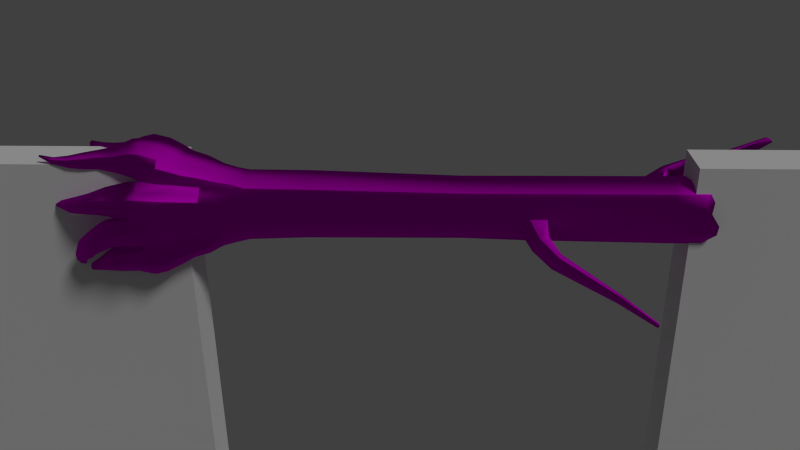 # Source: plateaus_bridge_tree.blend  (saved by Blender 2.70.0; exported with 4.5.12 LTS)
import bpy
from mathutils import Matrix  # noqa: F401  (used for matrix-valued properties, if any)

bpy.ops.wm.read_factory_settings(use_empty=True)
scene = bpy.context.scene
scene.name = 'Scene'

# ---- collections
col_collection_1 = bpy.data.collections.new('Collection 1'); scene.collection.children.link(col_collection_1)

# ---- images (referenced by path relative to the original .blend; pixels are not part of the script)
import os
ASSET_DIR = os.environ.get("B2B_ASSET_DIR", "")  # directory of the original .blend (textures are referenced by path, not embedded)
HERE = os.path.dirname(os.path.abspath(__file__))  # packed textures are extracted next to this script under _unpacked/

def load_image(name, relpath, width, height, colorspace="sRGB"):
    """Load a texture the original file referenced (path relative to the .blend, or extracted next to this script)."""
    p = next((c for c in (os.path.join(HERE, relpath), os.path.join(ASSET_DIR, relpath)) if relpath and os.path.exists(c)), "")
    if p:
        img = bpy.data.images.load(p, check_existing=True)
        img.name = name
    else:  # same state as the original file: an image datablock whose file is absent (Cycles renders it pink)
        img = bpy.data.images.new(name, width, height)
        img.source = "FILE"
        img.filepath = "//" + (relpath or name)
    img.colorspace_settings.name = colorspace
    return img
img_treebridge_normal_png = load_image('treebridge_normal.png', 'Texturen/treebridge_normal.png', 1024, 1024, 'sRGB')
img_treebridge_diffuse_png = load_image('treebridge_diffuse.png', 'Texturen/treebridge_diffuse.png', 1024, 1024, 'sRGB')

# ---- materials (node trees are filled in below, after node groups)
mat_treebridge = bpy.data.materials.new('treebridge')
mat_treebridge.alpha_threshold = 0.0
mat_treebridge.roughness = 0.5
mat_treebridge.line_color = (0.0, 0.0, 0.0, 1.0)

# ---- material node trees
mat_treebridge.use_nodes = True; mat_treebridge.node_tree.nodes.clear()
_N = mat_treebridge.node_tree.nodes; _L = mat_treebridge.node_tree.links
n0 = _N.new('ShaderNodeTexImage'); n0.name = 'Image Texture.001'; n0.location = (-247, 101)
n0.width = 140
n0.image = img_treebridge_normal_png
n1 = _N.new('ShaderNodeNormalMap'); n1.name = 'Normal Map'; n1.location = (-29, 61)
n2 = _N.new('ShaderNodeOutputMaterial'); n2.name = 'Material Output'; n2.location = (487, 250)
n3 = _N.new('ShaderNodeBsdfDiffuse'); n3.name = 'Diffuse BSDF'; n3.location = (282, 184)
n4 = _N.new('ShaderNodeTexCoord'); n4.name = 'Texture Coordinate'; n4.location = (-560, 264)
n5 = _N.new('ShaderNodeTexImage'); n5.name = 'Image Texture'; n5.location = (-291, 369)
n5.width = 140
n5.image = img_treebridge_diffuse_png
_L.new(n3.outputs[0], n2.inputs[0])
_L.new(n4.outputs[2], n5.inputs[0])
_L.new(n4.outputs[2], n0.inputs[0])
_L.new(n0.outputs[0], n1.inputs[1])
_L.new(n5.outputs[0], n3.inputs[0])
_L.new(n1.outputs[0], n3.inputs[2])
n2.is_active_output = True

# ---- world
world_world = bpy.data.worlds.new('World'); scene.world = world_world
world_world.color = (0.05088, 0.05088, 0.05088)
world_world.use_sun_shadow = False
world_world.sun_shadow_jitter_overblur = 0.0
world_world.cycles.sampling_method = 'MANUAL'
world_world.cycles.sample_map_resolution = 256

# ---- cameras
cam_camera = bpy.data.cameras.new('Camera')
cam_camera.clip_end = 100.0
cam_camera.lens = 35.0
cam_camera.sensor_width = 32.0
cam_camera.sensor_height = 18.0
cam_camera.ortho_scale = 7.314
cam_camera.dof.focus_distance = 0.0

# ---- lights
light_sun = bpy.data.lights.new('Sun', 'SUN')
light_sun.transmission_factor = 0.0
light_sun.angle = 0.1993
light_sun.energy = 1.0
light_sun.shadow_buffer_clip_start = 0.5
light_sun.shadow_soft_size = 0.1
light_sun.shadow_cascade_max_distance = 1000.0
light_sun.cycles.use_multiple_importance_sampling = False

# ---- meshes
me_cylinder_000 = bpy.data.meshes.new('Cylinder.000')
me_cylinder_000.from_pydata([(-0.003078, 0.7393, -1.0), (-0.2788, 0.6919, -0.7211), (0.1787, 0.894, -1.0), (-0.4784, 0.8313, -0.7211), (0.3785, 0.9113, -0.9998), (-0.6571, 0.6957, -0.7211), (0.5701, 0.8473, -0.9998), (-0.8701, 0.5757, -0.7211), (0.7222, 0.7403, -0.9998), (-0.9923, 0.4517, -0.7211), (0.8293, 0.5897, -0.9998), (-1.006, 0.1743, -0.7211), (0.8357, 0.3933, -1.0), (-1.12, -0.0092, -0.7211), (0.6998, 0.06218, -1.0), (-1.077, -0.2053, -0.7211), (0.9258, -0.04834, -1.0), (-0.9497, -0.3765, -0.7211), (1.029, -0.1978, -0.9998), (-0.8484, -0.4949, -0.7211), (1.053, -0.3556, -0.9998), (-0.5719, -0.4676, -0.7211), (0.9333, -0.5473, -0.9998), (-0.5026, -0.638, -0.7211), (0.7089, -0.6875, -1.0), (-0.4414, -0.8028, -0.7211), (0.5192, -0.625, -1.0), (-0.317, -0.8172, -0.7211), (0.3338, -0.7514, -1.0), (-0.1666, -0.833, -0.7211), (0.2713, -0.934, -0.9998), (0.02391, -0.8819, -0.7211), (0.009526, -0.9905, -0.9998), (0.2766, -0.8274, -0.7211), (-0.18, -0.8939, -1.0), (0.3658, -0.6936, -0.7211), (-0.3436, -0.9041, -0.9998), (0.4534, -0.656, -0.7211), (-0.4726, -0.8328, -0.9998), (0.6703, -0.7275, -0.7211), (-0.5378, -0.7332, -0.9998), (0.8979, -0.5303, -0.7211), (-0.6317, -0.4907, -1.0), (0.9675, -0.3263, -0.7211), (-0.8813, -0.4947, -1.0), (0.9424, -0.1616, -0.7211), (0.9031, 0.001478, -0.7211), (-1.168, -0.2284, -0.9998), (0.6599, 0.1294, -0.7211), (0.7671, 0.3578, -0.7211), (0.7097, 0.498, -0.7211), (-1.044, 0.4949, -1.0), (0.6174, 0.6278, -0.7211), (-0.9314, 0.6798, -0.9998), (0.4863, 0.7201, -0.7211), (-0.7267, 0.8189, -0.9998), (0.3211, 0.7753, -0.7211), (-0.4776, 0.8875, -1.0), (0.1621, 0.8205, -0.7211), (-0.2639, 0.735, -1.0), (-0.004785, 0.6959, -0.7211), (-0.2565, 0.6253, -0.5287), (-0.4382, 0.7524, -0.5288), (-0.6007, 0.629, -0.5288), (-0.7946, 0.52, -0.5288), (-0.9058, 0.4072, -0.5288), (-0.9177, 0.1548, -0.5288), (-1.022, -0.01214, -0.5288), (-0.9825, -0.1906, -0.5288), (-0.8669, -0.3462, -0.5288), (-0.7759, -0.4603, -0.5287), (-0.5758, -0.4846, -0.5285), (-0.4857, -0.6066, -0.5286), (-0.4045, -0.7339, -0.5287), (-0.2913, -0.7469, -0.5287), (-0.1545, -0.7612, -0.5287), (0.01875, -0.8058, -0.5287), (0.2485, -0.7578, -0.5287), (0.3297, -0.6421, -0.5287), (0.4093, -0.6079, -0.5287), (0.6067, -0.6655, -0.5288), (0.8127, -0.4488, -0.5288), (0.8772, -0.3006, -0.5288), (0.8542, -0.1508, -0.5288), (0.8185, -0.002442, -0.5287), (0.6595, 0.1293, -0.5287), (0.6947, 0.3216, -0.5287), (0.6425, 0.4492, -0.5287), (0.5586, 0.5672, -0.5287), (0.4393, 0.6512, -0.5287), (0.289, 0.7013, -0.5287), (0.1445, 0.7425, -0.5287), (-0.007354, 0.629, -0.5287), (-0.2332, 0.611, -0.3514), (-0.396, 0.6692, -0.3516), (-0.5415, 0.5587, -0.3516), (-0.7153, 0.4611, -0.3516), (-0.815, 0.3601, -0.3517), (-0.8255, 0.134, -0.3516), (-0.9187, -0.01549, -0.3517), (-0.8837, -0.1753, -0.3517), (-0.7799, -0.3151, -0.3516), (-0.7081, -0.4303, -0.3513), (-0.5508, -0.4661, -0.3523), (-0.457, -0.5632, -0.3512), (-0.3658, -0.6617, -0.3515), (-0.2644, -0.6734, -0.3514), (-0.1419, -0.6862, -0.3514), (0.0132, -0.7261, -0.3515), (0.2189, -0.696, -0.3515), (0.2915, -0.5976, -0.3514), (0.3629, -0.567, -0.3514), (0.5398, -0.6079, -0.3516), (0.7244, -0.4066, -0.3516), (0.7821, -0.2739, -0.3516), (0.7615, -0.1396, -0.3516), (0.7294, -0.006813, -0.3515), (0.6535, 0.1303, -0.3514), (0.6184, 0.2834, -0.3515), (0.5718, 0.3976, -0.3515), (0.4966, 0.5033, -0.3515), (0.3898, 0.5785, -0.3515), (0.2552, 0.6233, -0.3515), (0.1258, 0.6602, -0.3515), (-0.01018, 0.6142, -0.3514), (-0.2151, 0.5681, -0.1001), (-0.3633, 0.6057, -0.1), (-0.4958, 0.5051, -0.1), (-0.6539, 0.4162, -0.09999), (-0.7446, 0.3242, -0.09997), (-0.7543, 0.1184, -0.1), (-0.8391, -0.01771, -0.09997), (-0.8072, -0.1632, -0.09998), (-0.7129, -0.2971, -0.1), (-0.6503, -0.4011, -0.09997), (-0.4987, -0.401, -0.09993), (-0.418, -0.5066, -0.09993), (-0.3366, -0.6062, -0.1001), (-0.2435, -0.6168, -0.1001), (-0.132, -0.6285, -0.1001), (0.009264, -0.6649, -0.1001), (0.1966, -0.6202, -0.1001), (0.2627, -0.5496, -0.1002), (0.3277, -0.5222, -0.1001), (0.4887, -0.5399, -0.1), (0.6567, -0.3738, -0.1), (0.7093, -0.2529, -0.09999), (0.6906, -0.1307, -0.1), (0.6614, -0.009803, -0.1), (0.589, 0.1175, -0.1002), (0.5604, 0.2545, -0.1001), (0.5179, 0.3585, -0.1001), (0.4495, 0.4547, -0.1), (0.3522, 0.5231, -0.1001), (0.2296, 0.564, -0.1001), (0.1118, 0.5976, -0.1001), (-0.01202, 0.571, -0.1002), (-0.1969, 0.527, 0.135), (-0.3302, 0.5127, 0.1351), (-0.4493, 0.4502, 0.1351), (-0.5916, 0.3702, 0.1352), (-0.6428, 0.2619, 0.1352), (-0.7103, 0.1024, 0.1351), (-0.7342, -0.02008, 0.1352), (-0.7055, -0.151, 0.1352), (-0.6215, -0.2714, 0.1351), (-0.5671, -0.3387, 0.1352), (-0.4834, -0.3938, 0.1352), (-0.3793, -0.4598, 0.1352), (-0.2932, -0.5043, 0.1351), (-0.2224, -0.5372, 0.1351), (-0.1221, -0.5507, 0.135), (0.005005, -0.5515, 0.1351), (0.1406, -0.5184, 0.1351), (0.233, -0.5115, 0.135), (0.2915, -0.4869, 0.135), (0.4166, -0.42, 0.1351), (0.5355, -0.3404, 0.1352), (0.5824, -0.2317, 0.1352), (0.6034, -0.1218, 0.1351), (0.5916, -0.01297, 0.1351), (0.5265, 0.1016, 0.135), (0.5008, 0.2247, 0.1351), (0.4625, 0.3183, 0.1351), (0.401, 0.4049, 0.1351), (0.3135, 0.4664, 0.1351), (0.2032, 0.5032, 0.1351), (0.09721, 0.5334, 0.1351), (-0.01414, 0.5296, 0.135), (-0.1822, 0.4757, 0.3529), (-0.3033, 0.4627, 0.353), (-0.4116, 0.4059, 0.353), (-0.5409, 0.3332, 0.3531), (-0.5874, 0.2348, 0.3531), (-0.6487, 0.08983, 0.353), (-0.6705, -0.02144, 0.3531), (-0.6444, -0.1404, 0.3531), (-0.5681, -0.2498, 0.353), (-0.5186, -0.311, 0.3531), (-0.4426, -0.361, 0.3531), (-0.348, -0.421, 0.3531), (-0.2698, -0.4614, 0.353), (-0.2054, -0.4914, 0.353), (-0.1142, -0.5036, 0.3529), (0.001222, -0.5043, 0.353), (0.1245, -0.4743, 0.353), (0.2084, -0.456, 0.3529), (0.2615, -0.4456, 0.3529), (0.3752, -0.3848, 0.353), (0.4833, -0.3125, 0.3531), (0.5259, -0.2137, 0.3531), (0.545, -0.1138, 0.353), (0.5343, -0.01497, 0.353), (0.4976, 0.08912, 0.3529), (0.4517, 0.201, 0.353), (0.417, 0.286, 0.353), (0.361, 0.3647, 0.353), (0.2815, 0.4207, 0.353), (0.1813, 0.4541, 0.353), (0.08501, 0.475, 0.353), (-0.01618, 0.4781, 0.3529), (-0.09548, 0.4471, 0.5538), (-0.3387, 0.407, 0.5539), (-0.5334, 0.2655, 0.554), (-0.6233, 0.03019, 0.554), (-0.573, -0.1858, 0.554), (-0.4547, -0.3185, 0.554), (-0.293, -0.4176, 0.5539), (-0.1526, -0.4705, 0.5539), (0.05713, -0.4628, 0.5539), (0.2192, -0.4266, 0.5538), (0.4022, -0.3304, 0.5539), (0.5022, -0.1562, 0.5539), (0.4838, 0.03291, 0.5539), (0.407, 0.2274, 0.5539), (0.3005, 0.3678, 0.5539), (0.1234, 0.4355, 0.5539), (0.4294, -0.5012, -1.102), (0.3783, -0.3337, -1.0), (0.4185, -0.135, -1.0), (0.5326, 0.009119, -1.0), (0.7856, -0.06, -1.592), (-0.7546, 0.728, -2.144), (-0.1365, -0.2786, -2.449), (0.9487, -0.2922, -2.044), (0.7234, -0.01137, -1.302), (-0.6607, 0.1058, -1.0), (-0.9831, 0.1331, -1.0), (-1.171, -0.0293, -0.9998), (-1.039, -0.4022, -0.9998), (-0.5757, -0.07527, -1.0), (-0.5691, -0.3081, -1.0), (-0.1091, -0.5419, -1.0), (0.09598, -0.487, -1.0), (0.3128, -0.5545, -1.102), (-0.7, -0.4235, -1.166), (-0.2002, -0.3819, -1.0), (-0.3768, -0.2992, -1.0), (-0.2806, 0.4836, -1.0), (-0.3521, 0.2712, -1.0), (-0.4952, 0.1594, -1.0), (-1.0, 0.4905, -1.188), (-0.9271, 0.6547, -1.187), (-0.7454, 0.7781, -1.187), (-0.5243, 0.839, -1.188), (-0.3346, 0.7037, -1.188), (-0.6608, 0.1451, -1.188), (-0.824, 0.1588, -1.177), (-0.9991, 0.172, -1.177), (-0.8431, 0.6361, -1.928), (-0.3234, 0.4805, -1.188), (-0.3869, 0.292, -1.188), (-0.5139, 0.1927, -1.188), (-0.8857, -0.4645, -1.166), (-0.767, -0.3273, -1.675), (-1.155, -0.2138, -1.166), (-0.6757, 0.05972, -1.166), (-1.158, -0.02628, -1.166), (-1.034, -0.3774, -1.166), (-0.6057, -0.08952, -1.166), (-0.6002, -0.2815, -1.166), (-0.7423, -0.3648, -1.43), (-0.8682, -0.3925, -1.43), (-0.7829, -0.3491, -1.926), (-1.051, -0.2225, -1.43), (-0.7258, -0.03702, -1.43), (-0.8249, 0.0151, -1.43), (-0.9507, 0.008394, -1.43), (-1.053, -0.09534, -1.43), (-0.9689, -0.3335, -1.43), (-0.6783, -0.1382, -1.43), (-0.6746, -0.2684, -1.43), (-0.8651, -0.3489, -1.675), (-0.8015, -0.3506, -2.133), (-1.008, -0.2165, -1.675), (-0.7542, -0.072, -1.675), (-0.8313, -0.0314, -1.675), (-0.9294, -0.03663, -1.675), (-1.009, -0.1174, -1.675), (-0.9435, -0.3029, -1.675), (-0.7172, -0.1508, -1.675), (-0.7143, -0.2523, -1.675), (-0.8631, -0.3668, -1.926), (-0.8339, -0.2644, -2.39), (-0.9798, -0.2585, -1.926), (-0.7724, -0.1402, -1.926), (-0.8355, -0.107, -1.926), (-0.9157, -0.1113, -1.926), (-0.981, -0.1774, -1.926), (-0.9273, -0.3292, -1.926), (-0.7421, -0.2047, -1.926), (-0.7397, -0.2877, -1.926), (-0.8608, -0.3636, -2.133), (-0.9163, 0.5062, -1.377), (-0.9468, -0.2836, -2.133), (-0.7938, -0.1964, -2.133), (-0.8404, -0.1719, -2.133), (-0.8996, -0.175, -2.133), (-0.9478, -0.2238, -2.133), (-0.9081, -0.3358, -2.133), (-0.7715, -0.244, -2.133), (-0.7697, -0.3052, -2.133), (-0.9082, -0.3158, -2.373), (-0.9298, -0.2531, -2.367), (-0.9036, -0.2258, -2.374), (-0.8714, -0.2241, -2.381), (-0.846, -0.2378, -2.388), (-0.9293, -0.2866, -2.368), (-0.9561, -0.2655, -2.581), (-0.8825, -0.3313, -2.379), (-0.8502, -0.324, -2.387), (-0.8329, -0.2987, -2.391), (-0.8305, 0.6468, -1.377), (-0.6749, 0.7525, -1.377), (-0.4855, 0.8046, -1.377), (-0.323, 0.6887, -1.377), (-0.6024, 0.2103, -1.377), (-0.7371, 0.2017, -1.377), (-0.9082, 0.2721, -1.377), (-0.3134, 0.4976, -1.377), (-0.3678, 0.3361, -1.377), (-0.4766, 0.2511, -1.377), (-0.8794, 0.5389, -1.56), (-0.8038, 0.6628, -1.56), (-0.6666, 0.7561, -1.56), (-0.4996, 0.802, -1.56), (-0.3564, 0.6998, -1.56), (-0.6027, 0.2781, -1.56), (-0.7214, 0.2705, -1.56), (-0.8723, 0.3325, -1.56), (-0.3479, 0.5313, -1.56), (-0.3959, 0.3889, -1.56), (-0.4918, 0.314, -1.56), (-0.8654, 0.5534, -1.7), (-0.8215, 0.6508, -1.699), (-0.7418, 0.7241, -1.699), (-0.6448, 0.7603, -1.7), (-0.5617, 0.6799, -1.7), (-0.7047, 0.3483, -1.7), (-0.7736, 0.3424, -1.7), (-0.8613, 0.3911, -1.7), (-0.5568, 0.5474, -1.7), (-0.5846, 0.4355, -1.7), (-0.6403, 0.3766, -1.7), (-0.8053, 0.72, -1.928), (-0.7367, 0.7831, -1.928), (-0.6532, 0.8142, -1.928), (-0.5816, 0.745, -1.928), (-0.7048, 0.4595, -1.928), (-0.7641, 0.4544, -1.928), (-0.8396, 0.4964, -1.928), (-0.5774, 0.6309, -1.928), (-0.6014, 0.5346, -1.928), (-0.6493, 0.4838, -1.928), (-0.8356, 0.7407, -2.144), (-0.8134, 0.7899, -2.144), (-0.7732, 0.827, -2.144), (-0.7242, 0.8452, -2.144), (-0.6822, 0.8046, -2.144), (-0.7544, 0.6372, -2.144), (-0.7892, 0.6342, -2.144), (-0.8335, 0.6588, -2.144), (-0.6797, 0.7377, -2.144), (-0.6938, 0.6812, -2.144), (-0.7219, 0.6514, -2.144), (-0.9439, -0.2718, -2.586), (-0.9485, -0.2789, -2.584), (-0.9571, -0.2809, -2.581), (-0.9696, -0.2684, -2.576), (-0.9474, -0.2548, -2.584), (-0.9541, -0.251, -2.582), (-0.9627, -0.2515, -2.578), (-0.9697, -0.2591, -2.576), (-0.964, -0.2766, -2.578), (-0.9442, -0.2623, -2.586), (-0.5213, -0.3502, -1.178), (-0.6227, -0.4763, -1.178), (-0.53, -0.7156, -1.178), (-0.4656, -0.8329, -1.178), (-0.3384, -0.9033, -1.178), (-0.1769, -0.8742, -1.178), (0.01009, -0.9695, -1.178), (0.2684, -0.9137, -1.178), (0.3301, -0.7335, -1.178), (-0.1465, -0.7272, -1.178), (-0.1159, -0.5562, -1.178), (0.06486, -0.5078, -1.178), (0.256, -0.5673, -1.178), (0.0591, -0.7397, -1.178), (-0.3471, -0.6219, -1.178), (-0.1962, -0.4152, -1.178), (-0.3519, -0.3423, -1.178), (-0.4814, -0.4414, -1.503), (-0.5595, -0.5268, -1.513), (-0.4881, -0.6981, -1.531), (-0.4384, -0.788, -1.541), (-0.3403, -0.842, -1.547), (-0.2157, -0.8196, -1.545), (-0.1922, -0.707, -1.533), (-0.1687, -0.5759, -1.518), (-0.2306, -0.48, -1.508), (-0.3506, -0.4353, -1.503), (-0.3847, -0.4573, -1.768), (-0.4472, -0.5295, -1.806), (-0.3901, -0.6257, -1.857), (-0.3504, -0.6762, -1.884), (-0.2719, -0.7065, -1.9), (-0.1723, -0.6939, -1.894), (-0.1535, -0.6307, -1.86), (-0.1347, -0.5571, -1.821), (-0.1842, -0.479, -1.78), (-0.2802, -0.4539, -1.767), (-0.3038, -0.4345, -2.0), (-0.3636, -0.464, -2.026), (-0.3089, -0.5233, -2.079), (-0.2709, -0.5544, -2.106), (-0.1958, -0.573, -2.123), (-0.1245, -0.5652, -2.116), (-0.1036, -0.5263, -2.082), (-0.1077, -0.481, -2.041), (-0.1119, -0.4478, -2.012), (-0.2038, -0.4324, -1.998), (-0.2293, -0.357, -2.3), (-0.2552, -0.3681, -2.315), (-0.2316, -0.3904, -2.346), (-0.2151, -0.4021, -2.363), (-0.1827, -0.4091, -2.372), (-0.1519, -0.4062, -2.368), (-0.1428, -0.3915, -2.348), (-0.1446, -0.3745, -2.324), (-0.1464, -0.362, -2.307), (-0.1861, -0.3562, -2.299), (-0.1542, -0.2731, -2.426), (-0.1653, -0.2756, -2.437), (-0.1551, -0.2805, -2.457), (-0.148, -0.2831, -2.468), (-0.134, -0.2847, -2.474), (-0.1207, -0.284, -2.471), (-0.1167, -0.2808, -2.458), (-0.1175, -0.277, -2.442), (-0.1183, -0.2742, -2.431), (-0.1355, -0.2729, -2.426), (0.08974, -0.7844, -1.804), (0.2451, -0.8492, -1.787), (0.4596, -0.8113, -1.763), (0.5108, -0.6888, -1.757), (0.115, -0.6845, -1.802), (0.1404, -0.5683, -1.799), (0.2906, -0.5354, -1.782), (0.4493, -0.5759, -1.764), (0.2914, -0.6797, -2.019), (0.421, -0.7239, -1.976), (0.5999, -0.698, -1.918), (0.6426, -0.6144, -1.904), (0.3125, -0.6115, -2.012), (0.3337, -0.5322, -2.005), (0.4589, -0.5098, -1.964), (0.5914, -0.5374, -1.921), (0.4865, -0.6046, -2.118), (0.5514, -0.6329, -2.059), (0.6412, -0.6163, -1.978), (0.6627, -0.5627, -1.959), (0.4971, -0.5608, -2.108), (0.5077, -0.5099, -2.099), (0.5705, -0.4955, -2.042), (0.6369, -0.5132, -1.982), (0.6307, -0.4978, -2.2), (0.67, -0.5227, -2.134), (0.7244, -0.5081, -2.043), (0.7374, -0.4611, -2.022), (0.6371, -0.4595, -2.19), (0.6436, -0.4148, -2.179), (0.6816, -0.4022, -2.115), (0.7218, -0.4177, -2.048), (0.7841, -0.3985, -2.238), (0.7907, -0.4168, -2.182), (0.7999, -0.4061, -2.104), (0.8022, -0.3715, -2.086), (0.7852, -0.3703, -2.228), (0.7863, -0.3375, -2.219), (0.7927, -0.3282, -2.165), (0.7995, -0.3396, -2.108), (0.876, -0.3371, -2.211), (0.8796, -0.3471, -2.181), (0.8847, -0.3412, -2.138), (0.8859, -0.3223, -2.128), (0.8766, -0.3216, -2.206), (0.8772, -0.3036, -2.201), (0.8807, -0.2985, -2.172), (0.8844, -0.3048, -2.14), (0.2991, -0.8654, -1.436), (0.3508, -0.7138, -1.414), (0.08293, -0.9123, -1.533), (-0.07352, -0.8321, -1.604), (-0.04802, -0.7085, -1.592), (-0.02247, -0.5647, -1.581), (0.1288, -0.5239, -1.513), (0.2888, -0.574, -1.441), (0.9002, -0.09978, -1.264), (0.9808, -0.2194, -1.246), (0.9996, -0.3456, -1.242), (0.906, -0.4989, -1.263), (0.7305, -0.6111, -1.3), (0.5822, -0.5611, -1.332), (0.5119, -0.4621, -1.347), (0.472, -0.3281, -1.356), (0.5035, -0.1691, -1.349), (0.5927, -0.05382, -1.33), (0.8925, -0.1552, -1.827), (0.9331, -0.1337, -1.56), (1.0, -0.2335, -1.546), (1.016, -0.3388, -1.542), (0.9379, -0.4666, -1.559), (0.7916, -0.5602, -1.591), (0.6678, -0.5185, -1.617), (0.6092, -0.4359, -1.63), (0.5759, -0.3241, -1.637), (0.6022, -0.1916, -1.632), (0.6766, -0.09541, -1.616), (0.7953, -0.3004, -1.59), (0.9699, -0.1989, -1.786), (1.005, -0.2574, -1.767), (1.013, -0.319, -1.763), (0.971, -0.3933, -1.785), (0.8934, -0.4472, -1.826), (0.8283, -0.4223, -1.861), (0.7978, -0.3739, -1.877), (0.7807, -0.3085, -1.886), (0.7952, -0.2312, -1.879), (0.8348, -0.1754, -1.858), (0.9505, -0.2208, -2.044), (0.9942, -0.2426, -2.041), (1.014, -0.2718, -2.04), (1.018, -0.3025, -2.039), (0.9949, -0.3396, -2.041), (0.9512, -0.3665, -2.043), (0.9145, -0.354, -2.046), (0.8972, -0.3299, -2.047), (0.8876, -0.2972, -2.048), (0.8957, -0.2587, -2.047), (0.918, -0.2308, -2.046), (-0.09293, 0.5109, 1.471), (-0.3261, 0.4592, 1.525), (-0.5126, 0.3009, 1.555), (-0.5987, 0.04986, 1.523), (-0.5506, -0.1707, 1.476), (-0.4372, -0.3045, 1.451), (-0.2822, -0.4016, 1.442), (-0.1476, -0.4524, 1.442), (0.05331, -0.445, 1.442), (0.2087, -0.4098, 1.442), (0.384, -0.3099, 1.442), (0.4798, -0.123, 1.442), (0.4622, 0.0836, 1.442), (0.3886, 0.2948, 1.442), (0.2866, 0.4358, 1.442), (0.1168, 0.5024, 1.443), (-0.09299, 0.5732, 3.93), (-0.3042, 0.5002, 3.931), (-0.4301, 0.311, 3.931), (-0.474, 0.03802, 3.931), (-0.46, -0.1798, 3.931), (-0.3936, -0.3072, 3.931), (-0.2761, -0.4024, 3.931), (-0.1479, -0.4533, 3.93), (0.05562, -0.4459, 3.93), (0.2039, -0.411, 3.93), (0.3604, -0.3187, 3.931), (0.4356, -0.1514, 3.931), (0.4086, 0.03024, 3.93), (0.3482, 0.236, 3.931), (0.2697, 0.4099, 3.931), (0.1174, 0.5289, 3.931), (-0.09539, 0.5544, 7.143), (-0.3244, 0.4825, 7.17), (-0.418, 0.3738, 7.111), (-0.5026, 0.03044, 7.17), (-0.4825, -0.186, 7.17), (-0.4069, -0.319, 7.158), (-0.2825, -0.4184, 7.13), (-0.1526, -0.4715, 7.107), (0.05755, -0.4637, 7.098), (0.22, -0.4274, 7.098), (0.4034, -0.331, 7.098), (0.5036, -0.1565, 7.098), (0.4852, 0.0331, 7.098), (0.4082, 0.2385, 7.098), (0.3015, 0.4073, 7.098), (0.01467, 0.5169, 7.056), (-0.09537, 0.5544, 7.57), (-0.3244, 0.4825, 7.827), (-0.4556, 0.2897, 7.911), (-0.5026, 0.03044, 7.911), (-0.4825, -0.186, 7.785), (-0.4069, -0.319, 7.679), (-0.2825, -0.4184, 7.623), (-0.1526, -0.4715, 7.689), (0.05758, -0.4637, 7.827), (0.2201, -0.4274, 7.82), (0.4034, -0.331, 7.634), (0.5036, -0.1565, 7.649), (0.4852, 0.03311, 7.788), (0.4083, 0.2385, 7.788), (0.3015, 0.4073, 7.605), (0.124, 0.5169, 7.46), (0.2103, -0.4175, 5.271), (0.4038, -0.3022, 5.234), (-0.03095, -0.4605, 5.235), (0.05638, -0.453, 5.271), (0.4626, -0.1534, 5.188), (-0.2786, -0.4087, 5.205), (-0.09394, 0.5657, 5.205), (-0.3122, 0.4932, 5.215), (0.439, 0.03138, 5.187), (0.372, 0.237, 5.187), (-0.4853, 0.03501, 5.215), (-0.4689, -0.1822, 5.215), (-0.3989, -0.3119, 5.211), (0.12, 0.5241, 5.189), (0.2823, 0.4089, 5.187), (-0.4402, 0.3026, 5.215), (0.2094, -0.4166, 4.832), (-0.03069, -0.4595, 4.965), (-0.2783, -0.4078, 5.019), (-0.09381, 0.5668, 5.023), (-0.4837, 0.03544, 5.032), (0.1196, 0.5248, 5.01), (0.2805, 0.409, 5.008), (0.4014, -0.3015, 4.972), (0.05628, -0.4519, 4.832), (0.4588, -0.1531, 5.008), (-0.3111, 0.4942, 5.032), (0.4347, 0.03121, 5.008), (0.3686, 0.2369, 5.008), (-0.4677, -0.1819, 5.032), (-0.3981, -0.3112, 5.028), (-0.4388, 0.3038, 5.032), (0.3975, -0.5663, 5.243), (0.4609, -0.4611, 5.155), (0.1562, -0.6226, 5.241), (0.2436, -0.594, 5.265), (0.3966, -0.7304, 5.035), (0.1565, -0.7339, 5.099), (0.4585, -0.5681, 5.019), (0.2435, -0.7581, 5.057), (0.5452, -0.774, 5.409), (0.5918, -0.7741, 5.335), (0.3684, -0.8105, 5.428), (0.4324, -0.7836, 5.433), (0.5446, -0.9547, 5.336), (0.3686, -0.9332, 5.379), (0.59, -0.892, 5.287), (0.4323, -0.9642, 5.361), (0.9645, -1.139, 6.3), (0.984, -1.15, 6.261), (0.8762, -1.154, 6.325), (0.9086, -1.14, 6.32), (0.9632, -1.238, 6.291), (0.8756, -1.221, 6.319), (0.9824, -1.215, 6.255), (0.9076, -1.239, 6.311), (1.37, -1.202, 6.904), (1.383, -1.208, 6.884), (1.32, -1.21, 6.912), (1.338, -1.203, 6.911), (1.37, -1.256, 6.899), (1.32, -1.247, 6.909), (1.382, -1.243, 6.881), (1.338, -1.257, 6.907), (0.4035, -0.3279, 6.899), (0.05743, -0.4626, 6.903), (0.4992, -0.1561, 6.894), (-0.3231, 0.4837, 6.792), (0.4803, 0.03292, 6.894), (0.4044, 0.2384, 6.894), (-0.4811, -0.1856, 6.961), (-0.4061, -0.3183, 6.951), (-0.4164, 0.3752, 6.906), (0.219, -0.4263, 6.903), (-0.1396, -0.4703, 6.907), (-0.2821, -0.4173, 6.925), (-0.09524, 0.5556, 6.768), (-0.5007, 0.03092, 6.961), (0.01425, 0.5176, 6.835), (0.2994, 0.4074, 6.894), (-0.1952, 0.7288, 7.43), (-0.3734, 0.6786, 7.38), (-0.4462, 0.6635, 7.231), (-0.1096, 0.7649, 7.329), (-0.3723, 0.8079, 7.227), (-0.4449, 0.7204, 7.165), (-0.1951, 0.8571, 7.278), (-0.11, 0.8311, 7.251), (-0.3307, 0.8003, 7.743), (-0.4597, 0.7983, 7.642), (-0.5001, 0.8372, 7.526), (-0.2566, 0.8441, 7.724), (-0.445, 0.9219, 7.641), (-0.4931, 0.8911, 7.527), (-0.3167, 0.923, 7.742), (-0.2498, 0.9074, 7.724), (-0.5814, 0.8313, 8.422), (-0.6574, 0.8647, 8.321), (-0.6652, 0.9115, 8.246), (-0.5222, 0.8498, 8.443), (-0.6305, 0.9468, 8.365), (-0.6532, 0.947, 8.266), (-0.5551, 0.9129, 8.466), (-0.5089, 0.8919, 8.465), (-0.8463, 0.8405, 8.883), (-0.8863, 0.8581, 8.83), (-0.8904, 0.8827, 8.79), (-0.8152, 0.8502, 8.894), (-0.8722, 0.9013, 8.853), (-0.8841, 0.9014, 8.801), (-0.8325, 0.8834, 8.906), (-0.8082, 0.8724, 8.906), (0.8806, -0.322, -2.172)], [], [(42, 21, 19, 44), (0, 60, 58, 2), (36, 27, 25, 38), (55, 5, 3, 57), (30, 33, 31, 32), (8, 52, 50, 10), (42, 44, 273, 255), (24, 39, 37, 26), (2, 58, 56, 4), (18, 45, 43, 20), (40, 23, 21, 42), (59, 1, 60, 0), (12, 49, 48, 14), (34, 29, 27, 36), (53, 7, 5, 55), (28, 35, 33, 30), (6, 54, 52, 8), (268, 267, 286, 287), (22, 41, 39, 24), (16, 46, 45, 18), (38, 25, 23, 40), (57, 3, 1, 59), (10, 50, 49, 12), (32, 31, 29, 34), (51, 9, 7, 53), (26, 37, 35, 28), (4, 56, 54, 6), (250, 251, 280, 279), (20, 43, 41, 22), (14, 48, 46, 16), (49, 86, 85, 48), (82, 114, 113, 81), (7, 64, 63, 5), (21, 71, 70, 19), (60, 92, 91, 58), (33, 77, 76, 31), (19, 70, 69, 17), (45, 83, 82, 43), (1, 61, 92, 60), (31, 76, 75, 29), (54, 89, 88, 52), (43, 82, 81, 41), (13, 67, 66, 11), (52, 88, 87, 50), (11, 66, 65, 9), (25, 73, 72, 23), (37, 79, 78, 35), (23, 72, 71, 21), (48, 85, 84, 46), (35, 78, 77, 33), (5, 63, 62, 3), (58, 91, 90, 56), (46, 84, 83, 45), (3, 62, 61, 1), (17, 69, 68, 15), (56, 90, 89, 54), (15, 68, 67, 13), (29, 75, 74, 27), (41, 81, 80, 39), (27, 74, 73, 25), (50, 87, 86, 49), (39, 80, 79, 37), (9, 65, 64, 7), (116, 148, 147, 115), (71, 103, 102, 70), (91, 123, 122, 90), (80, 112, 111, 79), (69, 101, 100, 68), (89, 121, 120, 88), (78, 110, 109, 77), (67, 99, 98, 66), (87, 119, 118, 86), (65, 97, 96, 64), (76, 108, 107, 75), (85, 117, 116, 84), (63, 95, 94, 62), (74, 106, 105, 73), (83, 115, 114, 82), (61, 93, 124, 92), (72, 104, 103, 71), (92, 124, 123, 91), (81, 113, 112, 80), (70, 102, 101, 69), (90, 122, 121, 89), (79, 111, 110, 78), (68, 100, 99, 67), (88, 120, 119, 87), (77, 109, 108, 76), (66, 98, 97, 65), (86, 118, 117, 85), (64, 96, 95, 63), (75, 107, 106, 74), (84, 116, 115, 83), (62, 94, 93, 61), (73, 105, 104, 72), (150, 182, 181, 149), (94, 126, 125, 93), (105, 137, 136, 104), (114, 146, 145, 113), (103, 135, 134, 102), (123, 155, 154, 122), (112, 144, 143, 111), (101, 133, 132, 100), (121, 153, 152, 120), (110, 142, 141, 109), (99, 131, 130, 98), (119, 151, 150, 118), (97, 129, 128, 96), (108, 140, 139, 107), (117, 149, 148, 116), (95, 127, 126, 94), (106, 138, 137, 105), (115, 147, 146, 114), (93, 125, 156, 124), (104, 136, 135, 103), (124, 156, 155, 123), (113, 145, 144, 112), (102, 134, 133, 101), (122, 154, 153, 121), (111, 143, 142, 110), (100, 132, 131, 99), (120, 152, 151, 119), (109, 141, 140, 108), (98, 130, 129, 97), (118, 150, 149, 117), (96, 128, 127, 95), (107, 139, 138, 106), (188, 220, 219, 187), (128, 160, 159, 127), (139, 171, 170, 138), (148, 180, 179, 147), (126, 158, 157, 125), (137, 169, 168, 136), (146, 178, 177, 145), (135, 167, 166, 134), (155, 187, 186, 154), (144, 176, 175, 143), (133, 165, 164, 132), (153, 185, 184, 152), (142, 174, 173, 141), (131, 163, 162, 130), (151, 183, 182, 150), (129, 161, 160, 128), (140, 172, 171, 139), (149, 181, 180, 148), (127, 159, 158, 126), (138, 170, 169, 137), (147, 179, 178, 146), (125, 157, 188, 156), (136, 168, 167, 135), (156, 188, 187, 155), (145, 177, 176, 144), (134, 166, 165, 133), (154, 186, 185, 153), (143, 175, 174, 142), (132, 164, 163, 131), (152, 184, 183, 151), (141, 173, 172, 140), (130, 162, 161, 129), (231, 232, 572, 571), (177, 209, 208, 176), (166, 198, 197, 165), (186, 218, 217, 185), (175, 207, 206, 174), (164, 196, 195, 163), (184, 216, 215, 183), (173, 205, 204, 172), (162, 194, 193, 161), (182, 214, 213, 181), (160, 192, 191, 159), (171, 203, 202, 170), (180, 212, 211, 179), (158, 190, 189, 157), (169, 201, 200, 168), (178, 210, 209, 177), (167, 199, 198, 166), (187, 219, 218, 186), (176, 208, 207, 175), (165, 197, 196, 164), (185, 217, 216, 184), (174, 206, 205, 173), (163, 195, 194, 162), (183, 215, 214, 182), (161, 193, 192, 160), (172, 204, 203, 171), (181, 213, 212, 180), (159, 191, 190, 158), (170, 202, 201, 169), (179, 211, 210, 178), (157, 189, 220, 188), (168, 200, 199, 167), (210, 232, 231, 209), (219, 236, 218), (197, 225, 196), (220, 221, 236, 219), (208, 231, 230, 207), (195, 224, 194), (215, 234, 214), (206, 230, 229, 205), (193, 223, 192), (213, 233, 212), (191, 222, 190), (212, 233, 232, 211), (217, 235, 216), (202, 228, 227, 201), (209, 231, 208), (190, 222, 221, 189), (199, 226, 198), (207, 230, 206), (198, 226, 225, 197), (218, 236, 235, 217), (205, 229, 204), (196, 225, 224, 195), (216, 235, 234, 215), (194, 224, 223, 193), (214, 234, 233, 213), (192, 223, 222, 191), (201, 227, 200), (189, 221, 220), (200, 227, 226, 199), (211, 232, 210), (203, 228, 202), (204, 229, 228, 203), (14, 16, 518, 245), (16, 18, 519, 518), (18, 20, 520, 519), (20, 22, 521, 520), (22, 24, 522, 521), (24, 26, 523, 522), (26, 237, 524, 523), (237, 238, 525, 524), (238, 239, 526, 525), (239, 240, 527, 526), (240, 14, 245, 527), (527, 245, 241, 538), (526, 527, 538, 537), (525, 526, 537, 536), (524, 525, 536, 535), (530, 539, 529), (523, 524, 535, 534), (522, 523, 534, 533), (521, 522, 533, 532), (520, 521, 532, 531), (519, 520, 531, 530), (518, 519, 530, 529), (245, 518, 529, 241), (529, 539, 241), (247, 11, 9, 51), (249, 17, 15, 47), (248, 13, 11, 247), (44, 19, 17, 249), (47, 15, 13, 248), (251, 42, 255, 280), (44, 249, 278, 273), (249, 47, 275, 278), (47, 248, 277, 275), (246, 250, 279, 276), (28, 30, 402, 403), (30, 32, 401, 402), (32, 34, 400, 401), (34, 36, 399, 400), (36, 38, 398, 399), (38, 40, 397, 398), (40, 42, 396, 397), (42, 251, 395, 396), (252, 253, 406, 405), (253, 254, 407, 406), (254, 28, 403, 407), (256, 252, 405, 410), (257, 256, 410, 411), (251, 257, 411, 395), (51, 53, 262, 261), (53, 55, 263, 262), (55, 57, 264, 263), (57, 59, 265, 264), (276, 266, 246), (247, 51, 261, 268), (59, 258, 270, 265), (258, 259, 271, 270), (259, 260, 272, 271), (260, 246, 266, 272), (358, 368, 373, 363), (363, 373, 372, 362), (360, 370, 369, 359), (355, 365, 364, 354), (361, 371, 367, 357), (353, 269, 370, 360), (357, 367, 366, 356), (356, 366, 365, 355), (359, 369, 368, 358), (354, 364, 269, 353), (362, 372, 371, 361), (255, 273, 282, 281), (277, 268, 287, 288), (248, 247, 268, 277), (279, 280, 291, 290), (280, 255, 281, 291), (273, 278, 289, 282), (278, 275, 284, 289), (275, 277, 288, 284), (276, 279, 290, 285), (281, 282, 292, 274), (286, 285, 295, 296), (287, 286, 296, 297), (288, 287, 297, 298), (290, 291, 301, 300), (291, 281, 274, 301), (282, 289, 299, 292), (289, 284, 294, 299), (284, 288, 298, 294), (285, 290, 300, 295), (274, 292, 302, 283), (296, 295, 305, 306), (297, 296, 306, 307), (298, 297, 307, 308), (300, 301, 311, 310), (301, 274, 283, 311), (292, 299, 309, 302), (299, 294, 304, 309), (294, 298, 308, 304), (295, 300, 310, 305), (283, 302, 312, 293), (306, 305, 315, 316), (307, 306, 316, 317), (308, 307, 317, 318), (310, 311, 321, 320), (311, 283, 293, 321), (302, 309, 319, 312), (309, 304, 314, 319), (304, 308, 318, 314), (305, 310, 320, 315), (293, 312, 329, 330), (316, 315, 326, 325), (317, 316, 325, 324), (318, 317, 324, 323), (320, 321, 331, 303), (321, 293, 330, 331), (312, 319, 322, 329), (319, 314, 327, 322), (314, 318, 323, 327), (315, 320, 303, 326), (397, 396, 409), (398, 397, 409), (403, 402, 408), (402, 401, 408), (401, 400, 408), (404, 408, 400), (405, 408, 404), (406, 408, 405), (407, 408, 406), (403, 408, 407), (266, 336, 341, 272), (272, 341, 340, 271), (271, 340, 339, 270), (270, 339, 335, 265), (261, 313, 338, 268), (268, 338, 337, 267), (267, 337, 336, 266), (265, 335, 334, 264), (264, 334, 333, 263), (263, 333, 332, 262), (262, 332, 313, 261), (336, 347, 352, 341), (341, 352, 351, 340), (340, 351, 350, 339), (339, 350, 346, 335), (313, 342, 349, 338), (338, 349, 348, 337), (337, 348, 347, 336), (335, 346, 345, 334), (334, 345, 344, 333), (333, 344, 343, 332), (332, 343, 342, 313), (347, 358, 363, 352), (352, 363, 362, 351), (351, 362, 361, 350), (350, 361, 357, 346), (342, 353, 360, 349), (349, 360, 359, 348), (348, 347, 358, 359), (346, 357, 356, 345), (345, 356, 355, 344), (344, 355, 354, 343), (343, 354, 353, 342), (364, 375, 374, 269), (365, 376, 375, 364), (366, 377, 376, 365), (367, 378, 377, 366), (369, 380, 379, 368), (370, 381, 380, 369), (269, 374, 381, 370), (371, 382, 378, 367), (372, 383, 382, 371), (373, 384, 383, 372), (368, 379, 384, 373), (324, 391, 392, 323), (331, 385, 394, 303), (330, 386, 385, 331), (327, 388, 393, 322), (303, 394, 389, 326), (323, 392, 388, 327), (322, 393, 387, 329), (329, 387, 386, 330), (326, 389, 390, 325), (325, 390, 391, 324), (276, 266, 267), (267, 276, 285, 286), (391, 328, 392), (392, 328, 388), (387, 328, 386), (386, 328, 385), (385, 328, 394), (390, 328, 391), (389, 328, 390), (388, 328, 393), (394, 328, 389), (393, 328, 387), (396, 395, 409), (404, 400, 409), (405, 404, 409), (405, 409, 410), (410, 409, 411), (411, 409, 395), (399, 398, 409), (400, 399, 409), (399, 416, 417, 400), (398, 415, 416, 399), (397, 414, 415, 398), (396, 413, 414, 397), (395, 412, 413, 396), (400, 417, 418, 404), (404, 418, 419, 405), (405, 419, 420, 410), (410, 420, 421, 411), (411, 421, 412, 395), (416, 426, 427, 417), (415, 425, 426, 416), (414, 424, 425, 415), (413, 423, 424, 414), (412, 422, 423, 413), (417, 427, 428, 418), (418, 428, 429, 419), (419, 429, 430, 420), (420, 430, 431, 421), (421, 431, 422, 412), (426, 436, 437, 427), (425, 435, 436, 426), (424, 434, 435, 425), (423, 433, 434, 424), (422, 432, 433, 423), (427, 437, 438, 428), (428, 438, 439, 429), (429, 439, 440, 430), (430, 440, 441, 431), (431, 441, 432, 422), (436, 446, 447, 437), (435, 445, 446, 436), (434, 444, 445, 435), (433, 443, 444, 434), (432, 442, 443, 433), (437, 447, 448, 438), (438, 448, 449, 439), (439, 449, 450, 440), (440, 450, 451, 441), (441, 451, 442, 432), (446, 456, 457, 447), (445, 455, 456, 446), (444, 454, 455, 445), (443, 453, 454, 444), (442, 452, 453, 443), (447, 457, 458, 448), (448, 458, 459, 449), (449, 459, 460, 450), (450, 460, 461, 451), (451, 461, 452, 442), (510, 464, 465, 511), (512, 463, 464, 510), (513, 462, 463, 512), (514, 466, 462, 513), (515, 467, 466, 514), (516, 468, 467, 515), (517, 469, 468, 516), (511, 465, 469, 517), (464, 472, 473, 465), (463, 471, 472, 464), (462, 470, 471, 463), (466, 474, 470, 462), (467, 475, 474, 466), (468, 476, 475, 467), (469, 477, 476, 468), (465, 473, 477, 469), (472, 480, 481, 473), (471, 479, 480, 472), (470, 478, 479, 471), (474, 482, 478, 470), (475, 483, 482, 474), (476, 484, 483, 475), (477, 485, 484, 476), (473, 481, 485, 477), (480, 488, 489, 481), (479, 487, 488, 480), (478, 486, 487, 479), (482, 490, 486, 478), (483, 491, 490, 482), (484, 492, 491, 483), (485, 493, 492, 484), (481, 489, 493, 485), (488, 496, 497, 489), (487, 495, 496, 488), (486, 494, 495, 487), (490, 498, 494, 486), (491, 499, 498, 490), (492, 500, 499, 491), (493, 501, 500, 492), (489, 497, 501, 493), (496, 504, 505, 497), (495, 503, 504, 496), (494, 502, 503, 495), (498, 506, 502, 494), (499, 507, 506, 498), (500, 508, 507, 499), (501, 509, 508, 500), (497, 505, 509, 501), (402, 510, 511, 403), (401, 512, 510, 402), (400, 513, 512, 401), (404, 514, 513, 400), (405, 515, 514, 404), (406, 516, 515, 405), (407, 517, 516, 406), (403, 511, 517, 407), (532, 539, 531), (533, 539, 532), (531, 539, 530), (534, 539, 533), (535, 539, 534), (536, 539, 535), (537, 539, 536), (538, 539, 537), (241, 539, 538), (241, 529, 540, 528), (529, 530, 541, 540), (530, 531, 542, 541), (531, 532, 543, 542), (532, 533, 544, 543), (533, 534, 545, 544), (534, 535, 546, 545), (535, 536, 547, 546), (536, 537, 548, 547), (537, 538, 549, 548), (538, 241, 528, 549), (528, 540, 551, 550), (540, 541, 552, 551), (541, 542, 553, 552), (542, 543, 554, 553), (543, 544, 555, 554), (544, 545, 556, 555), (545, 546, 557, 556), (546, 547, 558, 557), (547, 548, 559, 558), (548, 549, 560, 559), (549, 528, 550, 560), (28, 254, 237, 26), (237, 254, 253, 238), (565, 566, 582, 581), (228, 229, 569, 568), (221, 222, 562, 561), (230, 231, 571, 570), (233, 234, 574, 573), (225, 226, 566, 565), (223, 224, 564, 563), (235, 236, 576, 575), (234, 235, 575, 574), (232, 233, 573, 572), (236, 221, 561, 576), (224, 225, 565, 564), (222, 223, 563, 562), (226, 227, 567, 566), (227, 228, 568, 567), (229, 230, 570, 569), (698, 689, 603, 602), (566, 567, 583, 582), (576, 561, 577, 592), (575, 576, 592, 591), (562, 563, 579, 578), (563, 564, 580, 579), (574, 575, 591, 590), (570, 571, 587, 586), (568, 569, 585, 584), (571, 572, 588, 587), (567, 568, 584, 583), (561, 562, 578, 577), (572, 573, 589, 588), (573, 574, 590, 589), (569, 570, 586, 585), (564, 565, 581, 580), (602, 603, 619, 618), (699, 690, 601, 600), (689, 691, 604, 603), (700, 699, 600, 599), (701, 692, 709, 711), (691, 693, 605, 604), (693, 694, 606, 605), (690, 698, 602, 601), (702, 695, 597, 596), (695, 696, 598, 597), (696, 700, 599, 598), (703, 701, 711, 712), (704, 703, 608, 607), (692, 697, 710, 709), (697, 702, 596, 595), (694, 704, 607, 606), (609, 610, 611, 612, 613, 614, 615, 616, 617, 618, 619, 620, 621, 622, 623, 624), (600, 601, 617, 616), (603, 604, 620, 619), (599, 600, 616, 615), (593, 594, 610, 609), (604, 605, 621, 620), (605, 606, 622, 621), (601, 602, 618, 617), (596, 597, 613, 612), (597, 598, 614, 613), (598, 599, 615, 614), (608, 593, 609, 624), (607, 608, 624, 623), (594, 595, 611, 610), (595, 596, 612, 611), (606, 607, 623, 622), (641, 648, 663, 661), (642, 649, 664, 662), (648, 650, 629, 626), (643, 642, 627, 630), (644, 651, 632, 631), (650, 652, 633, 629), (652, 653, 634, 633), (649, 641, 661, 664), (645, 654, 636, 635), (654, 655, 637, 636), (655, 643, 630, 637), (646, 644, 631, 638), (647, 646, 638, 639), (651, 656, 640, 632), (656, 645, 635, 640), (653, 647, 639, 634), (586, 587, 648, 641), (584, 585, 649, 642), (587, 588, 650, 648), (583, 584, 642, 643), (577, 578, 651, 644), (588, 589, 652, 650), (589, 590, 653, 652), (585, 586, 641, 649), (580, 581, 654, 645), (581, 582, 655, 654), (582, 583, 643, 655), (592, 577, 644, 646), (591, 592, 646, 647), (578, 579, 656, 651), (579, 580, 645, 656), (590, 591, 647, 653), (661, 663, 671, 669), (662, 664, 672, 670), (664, 661, 669, 672), (648, 626, 658, 663), (627, 642, 662, 659), (625, 628, 660, 657), (628, 627, 659, 660), (626, 625, 657, 658), (669, 671, 679, 677), (670, 672, 680, 678), (672, 669, 677, 680), (663, 658, 666, 671), (659, 662, 670, 667), (657, 660, 668, 665), (660, 659, 667, 668), (658, 657, 665, 666), (677, 679, 687, 685), (678, 680, 688, 686), (680, 677, 685, 688), (671, 666, 674, 679), (667, 670, 678, 675), (665, 668, 676, 673), (668, 667, 675, 676), (666, 665, 673, 674), (685, 687, 682, 681), (686, 688, 684, 683), (688, 685, 681, 684), (679, 674, 682, 687), (675, 678, 686, 683), (673, 676, 684, 681), (676, 675, 683, 684), (674, 673, 681, 682), (625, 626, 689, 698), (627, 628, 690, 699), (626, 629, 691, 689), (630, 627, 699, 700), (631, 632, 692, 701), (629, 633, 693, 691), (633, 634, 694, 693), (628, 625, 698, 690), (635, 636, 695, 702), (636, 637, 696, 695), (637, 630, 700, 696), (638, 631, 701, 703), (639, 638, 703, 704), (632, 640, 697, 692), (640, 635, 702, 697), (634, 639, 704, 694), (711, 709, 717, 719), (712, 711, 719, 720), (709, 710, 718, 717), (608, 703, 712, 708), (697, 595, 707, 710), (595, 594, 706, 707), (593, 608, 708, 705), (594, 593, 705, 706), (719, 717, 725, 727), (720, 719, 727, 728), (717, 718, 726, 725), (708, 712, 720, 716), (710, 707, 715, 718), (707, 706, 714, 715), (705, 708, 716, 713), (706, 705, 713, 714), (727, 725, 733, 735), (728, 727, 735, 736), (725, 726, 734, 733), (716, 720, 728, 724), (718, 715, 723, 726), (715, 714, 722, 723), (713, 716, 724, 721), (714, 713, 721, 722), (735, 733, 730, 729), (736, 735, 729, 732), (733, 734, 731, 730), (724, 728, 736, 732), (726, 723, 731, 734), (723, 722, 730, 731), (721, 724, 732, 729), (722, 721, 729, 730), (452, 461, 243), (507, 508, 737), (508, 509, 737), (509, 505, 737), (374, 375, 242), (375, 376, 242), (376, 377, 242), (377, 378, 242), (379, 380, 242), (380, 381, 242), (381, 374, 242), (378, 382, 242), (382, 383, 242), (383, 384, 242), (384, 379, 242), (461, 460, 243), (460, 459, 243), (459, 458, 243), (458, 457, 243), (453, 452, 243), (454, 453, 243), (455, 454, 243), (456, 455, 243), (457, 456, 243), (559, 560, 244), (558, 559, 244), (557, 558, 244), (556, 557, 244), (555, 556, 244), (554, 555, 244), (553, 554, 244), (552, 553, 244), (551, 552, 244), (550, 551, 244), (560, 550, 244), (506, 507, 737), (502, 506, 737), (503, 502, 737), (504, 503, 737), (505, 504, 737)])
me_cylinder_000.polygons.foreach_set('use_smooth', [True] * 780)
_uv = me_cylinder_000.uv_layers.new(name='UVMap')
_uv.uv.foreach_set('vector', [0.7135, 0.8094, 0.7434, 0.9058, 0.6052, 0.9058, 0.5887, 0.8094, 0.02784, 0.8094, 0.02698, 0.9058, 0.1104, 0.9058, 0.1187, 0.8094, 0.8576, 0.8095, 0.8709, 0.9058, 0.8087, 0.9058, 0.7931, 0.8095, 0.666, 0.8095, 0.7008, 0.9058, 0.7902, 0.9058, 0.7906, 0.8094, 0.165, 0.8095, 0.1677, 0.9058, 0.04133, 0.9058, 0.03414, 0.8095, 0.7582, 0.8095, 0.702, 0.9058, 0.6371, 0.9058, 0.6829, 0.8095, 0.7135, 0.8094, 0.5887, 0.8094, 0.5865, 0.752, 0.6794, 0.752, 0.3838, 0.8094, 0.3645, 0.9058, 0.2561, 0.9058, 0.289, 0.8094, 0.1187, 0.8094, 0.1104, 0.9058, 0.1899, 0.9058, 0.2186, 0.8095, 0.2892, 0.8095, 0.3073, 0.9058, 0.2249, 0.9058, 0.2103, 0.8095, 0.02146, 0.8095, 0.06908, 0.9058, 0.1543, 0.9058, 0.1427, 0.8094, 0.8974, 0.8094, 0.89, 0.9058, 1.027, 0.9058, 1.028, 0.8094, 0.5847, 0.8094, 0.567, 0.9058, 0.4528, 0.9058, 0.4192, 0.8094, 0.9394, 0.8094, 0.9461, 0.9058, 0.8709, 0.9058, 0.8576, 0.8095, 0.5637, 0.8095, 0.5943, 0.9058, 0.7008, 0.9058, 0.666, 0.8095, 0.01239, 0.8094, 0.04127, 0.9058, -0.02561, 0.9058, -0.07892, 0.8095, 0.3144, 0.8095, 0.2725, 0.9058, 0.3381, 0.9058, 0.3905, 0.8095, 0.5298, 0.7483, 0.6174, 0.7483, 0.6169, 0.6608, 0.554, 0.6608, 0.496, 0.8095, 0.4783, 0.9058, 0.3645, 0.9058, 0.3838, 0.8094, 0.3639, 0.8094, 0.3888, 0.9058, 0.3073, 0.9058, 0.2892, 0.8095, 0.9717, 0.8095, 0.9867, 0.9058, 1.069, 0.9058, 1.021, 0.8095, 0.7906, 0.8094, 0.7902, 0.9058, 0.89, 0.9058, 0.8974, 0.8094, 0.6829, 0.8095, 0.6371, 0.9058, 0.567, 0.9058, 0.5847, 0.8094, 0.03414, 0.8095, 0.04133, 0.9058, -0.05392, 0.9058, -0.06063, 0.8094, 0.6355, 0.8094, 0.6139, 0.9058, 0.6759, 0.9058, 0.728, 0.8095, 0.289, 0.8094, 0.2561, 0.9058, 0.2123, 0.9058, 0.1963, 0.8094, 0.2186, 0.8095, 0.1899, 0.9058, 0.2725, 0.9058, 0.3144, 0.8095, 0.3504, 0.8094, 0.234, 0.8094, 0.2473, 0.752, 0.3433, 0.752, 0.2103, 0.8095, 0.2249, 0.9058, 0.1229, 0.9058, 0.1144, 0.8095, 0.3793, 0.8094, 0.3593, 0.9058, 0.4809, 0.9058, 0.4923, 0.8094, 0.567, 0.2147, 0.5489, 0.2812, 0.4527, 0.2812, 0.4528, 0.2147, 0.2378, 0.2812, 0.2511, 0.3424, 0.1848, 0.3424, 0.1637, 0.2812, 0.5943, 0.2147, 0.6321, 0.2812, 0.729, 0.2812, 0.7008, 0.2147, 0.7434, 0.2147, 0.7415, 0.2812, 0.6414, 0.2812, 0.6052, 0.2147, 0.02698, 0.2147, 0.0257, 0.2812, 0.1016, 0.2812, 0.1104, 0.2147, 0.1677, 0.2147, 0.1536, 0.2812, 0.03875, 0.2812, 0.04133, 0.2147, 0.1406, 0.2147, 0.1579, 0.2812, 0.215, 0.2812, 0.1998, 0.2147, 0.3073, 0.2147, 0.3127, 0.2812, 0.2378, 0.2812, 0.2249, 0.2147, 0.89, 0.2147, 0.9011, 0.2812, 1.026, 0.2812, 1.027, 0.2147, 0.04133, 0.2147, 0.03875, 0.2812, -0.04787, 0.2812, -0.05392, 0.2147, 0.2725, 0.2147, 0.249, 0.2812, 0.3087, 0.2812, 0.3381, 0.2147, 0.2249, 0.2147, 0.2378, 0.2812, 0.1637, 0.2812, 0.1229, 0.2147, 0.3835, 0.2147, 0.382, 0.2811, 0.4655, 0.2812, 0.4752, 0.2147, 0.702, 0.2147, 0.6717, 0.2812, 0.6127, 0.2812, 0.6371, 0.2147, 0.4752, 0.2147, 0.4655, 0.2812, 0.5916, 0.2811, 0.6139, 0.2147, 0.9867, 0.2147, 1.021, 0.2812, 1.085, 0.2812, 1.069, 0.2147, 0.2561, 0.2147, 0.234, 0.2812, 0.1942, 0.2812, 0.2123, 0.2147, 0.06908, 0.2147, 0.08477, 0.2812, 0.1458, 0.2812, 0.1543, 0.2147, 0.3593, 0.2147, 0.3591, 0.2812, 0.4386, 0.2812, 0.4809, 0.2147, 0.04127, 0.2147, 0.06701, 0.2812, 0.009195, 0.2812, -0.02561, 0.2147, 0.7008, 0.2147, 0.729, 0.2812, 0.8103, 0.2812, 0.7902, 0.2147, 0.1104, 0.2147, 0.1016, 0.2812, 0.1739, 0.2812, 0.1899, 0.2147, 0.3888, 0.2147, 0.3869, 0.2812, 0.3127, 0.2812, 0.3073, 0.2147, 0.7902, 0.2147, 0.8103, 0.2812, 0.9011, 0.2812, 0.89, 0.2147, 0.1998, 0.2147, 0.215, 0.2812, 0.2928, 0.2811, 0.2854, 0.2147, 0.1899, 0.2147, 0.1739, 0.2812, 0.249, 0.2812, 0.2725, 0.2147, 0.2854, 0.2147, 0.2928, 0.2811, 0.382, 0.2811, 0.3835, 0.2147, 0.9461, 0.2147, 0.9521, 0.2812, 0.8837, 0.2812, 0.8709, 0.2147, 0.4783, 0.2147, 0.4357, 0.2812, 0.3327, 0.2812, 0.3645, 0.2147, 0.8709, 0.2147, 0.8837, 0.2812, 0.8271, 0.2812, 0.8087, 0.2147, 0.6371, 0.2147, 0.6127, 0.2812, 0.5489, 0.2812, 0.567, 0.2147, 0.3645, 0.2147, 0.3327, 0.2812, 0.234, 0.2812, 0.2561, 0.2147, 0.6139, 0.2147, 0.5916, 0.2811, 0.6481, 0.2812, 0.6759, 0.2147, 0.3847, 0.3424, 0.3832, 0.4293, 0.3227, 0.4293, 0.3183, 0.3424, 0.7415, 0.2812, 0.754, 0.3421, 0.6753, 0.3425, 0.6414, 0.2812, 0.1016, 0.2812, 0.09226, 0.3424, 0.157, 0.3424, 0.1739, 0.2812, 0.3327, 0.2812, 0.2993, 0.3424, 0.2108, 0.3424, 0.234, 0.2812, 0.215, 0.2812, 0.2305, 0.3424, 0.3004, 0.3424, 0.2928, 0.2811, 0.249, 0.2812, 0.2243, 0.3424, 0.2777, 0.3424, 0.3087, 0.2812, 0.06701, 0.2812, 0.08928, 0.3424, 0.0401, 0.3424, 0.009195, 0.2812, 0.382, 0.2811, 0.3803, 0.3423, 0.4551, 0.3424, 0.4655, 0.2812, 0.6127, 0.2812, 0.5869, 0.3424, 0.5298, 0.3424, 0.5489, 0.2812, 0.5916, 0.2811, 0.5681, 0.3423, 0.6186, 0.3424, 0.6481, 0.2812, 0.03875, 0.2812, 0.03597, 0.3424, -0.04158, 0.3424, -0.04787, 0.2812, 0.4527, 0.2812, 0.4532, 0.3425, 0.3847, 0.3424, 0.3869, 0.2812, 0.729, 0.2812, 0.7586, 0.3424, 0.8314, 0.3424, 0.8103, 0.2812, 0.8837, 0.2812, 0.8972, 0.3424, 0.8465, 0.3424, 0.8271, 0.2812, 0.3127, 0.2812, 0.3183, 0.3424, 0.2511, 0.3424, 0.2378, 0.2812, 0.9011, 0.2812, 0.9128, 0.3424, 1.024, 0.3425, 1.026, 0.2812, 0.08477, 0.2812, 0.1065, 0.3425, 0.155, 0.3421, 0.1458, 0.2812, 0.0257, 0.2812, 0.02429, 0.3425, 0.09226, 0.3424, 0.1016, 0.2812, 0.1637, 0.2812, 0.1848, 0.3424, 0.0841, 0.3424, 0.0553, 0.2812, 0.1579, 0.2812, 0.1729, 0.3425, 0.2305, 0.3424, 0.215, 0.2812, 0.1739, 0.2812, 0.157, 0.3424, 0.2243, 0.3424, 0.249, 0.2812, 0.234, 0.2812, 0.2108, 0.3424, 0.1751, 0.3424, 0.1942, 0.2812, 0.2928, 0.2811, 0.3004, 0.3424, 0.3803, 0.3423, 0.382, 0.2811, 0.6717, 0.2812, 0.6397, 0.3424, 0.5869, 0.3424, 0.6127, 0.2812, 0.1536, 0.2812, 0.1388, 0.3424, 0.03597, 0.3424, 0.03875, 0.2812, 0.4655, 0.2812, 0.4551, 0.3424, 0.5681, 0.3423, 0.5916, 0.2811, 0.5489, 0.2812, 0.5298, 0.3424, 0.4532, 0.3425, 0.4527, 0.2812, 0.6321, 0.2812, 0.6717, 0.3424, 0.7586, 0.3424, 0.729, 0.2812, 0.9521, 0.2812, 0.9584, 0.3424, 0.8972, 0.3424, 0.8837, 0.2812, 0.3869, 0.2812, 0.3847, 0.3424, 0.3183, 0.3424, 0.3127, 0.2812, 0.8103, 0.2812, 0.8314, 0.3424, 0.9128, 0.3424, 0.9011, 0.2812, 0.02114, 0.2812, 0.05721, 0.3424, 0.1065, 0.3425, 0.08477, 0.2812, 0.5153, 0.4293, 0.5004, 0.5106, 0.4389, 0.5105, 0.4468, 0.4293, 0.8314, 0.3424, 0.8477, 0.4293, 0.9218, 0.4293, 0.9128, 0.3424, 0.05721, 0.3424, 0.08498, 0.4293, 0.1348, 0.4293, 0.1065, 0.3425, 0.2511, 0.3424, 0.2616, 0.4293, 0.2012, 0.4293, 0.1848, 0.3424, 0.754, 0.3421, 0.78, 0.4293, 0.7042, 0.4293, 0.6753, 0.3425, 0.09226, 0.3424, 0.08526, 0.4293, 0.1442, 0.4293, 0.157, 0.3424, 0.2993, 0.3424, 0.2737, 0.4293, 0.1932, 0.4293, 0.2108, 0.3424, 0.2305, 0.3424, 0.2395, 0.4293, 0.3065, 0.4293, 0.3004, 0.3424, 0.2243, 0.3424, 0.2055, 0.4293, 0.2541, 0.4293, 0.2777, 0.3424, 0.08928, 0.3424, 0.1133, 0.4293, 0.07798, 0.4293, 0.0401, 0.3424, 0.3803, 0.3423, 0.3792, 0.4293, 0.4473, 0.4293, 0.4551, 0.3424, 0.5869, 0.3424, 0.5673, 0.4293, 0.5153, 0.4293, 0.5298, 0.3424, 0.5681, 0.3423, 0.5502, 0.4293, 0.5962, 0.4293, 0.6186, 0.3424, 0.03597, 0.3424, 0.03401, 0.4293, -0.03662, 0.4293, -0.04158, 0.3424, 0.4532, 0.3425, 0.4468, 0.4293, 0.3832, 0.4293, 0.3847, 0.3424, 0.7586, 0.3424, 0.7815, 0.4293, 0.8477, 0.4293, 0.8314, 0.3424, 0.8972, 0.3424, 0.9076, 0.4293, 0.8611, 0.4293, 0.8465, 0.3424, 0.3183, 0.3424, 0.3227, 0.4293, 0.2616, 0.4293, 0.2511, 0.3424, 0.9128, 0.3424, 0.9218, 0.4293, 1.023, 0.4293, 1.024, 0.3425, 0.1065, 0.3425, 0.1348, 0.4293, 0.1876, 0.4293, 0.155, 0.3421, 0.02429, 0.3425, 0.02337, 0.4293, 0.08526, 0.4293, 0.09226, 0.3424, 0.1848, 0.3424, 0.2012, 0.4293, 0.1181, 0.4293, 0.0841, 0.3424, 0.1729, 0.3425, 0.1875, 0.4293, 0.2395, 0.4293, 0.2305, 0.3424, 0.157, 0.3424, 0.1442, 0.4293, 0.2055, 0.4293, 0.2243, 0.3424, 0.2108, 0.3424, 0.1932, 0.4293, 0.1607, 0.4293, 0.1751, 0.3424, 0.3004, 0.3424, 0.3065, 0.4293, 0.3792, 0.4293, 0.3803, 0.3423, 0.6397, 0.3424, 0.6154, 0.4293, 0.5673, 0.4293, 0.5869, 0.3424, 0.1388, 0.3424, 0.1277, 0.4293, 0.03401, 0.4293, 0.03597, 0.3424, 0.4551, 0.3424, 0.4473, 0.4293, 0.5502, 0.4293, 0.5681, 0.3423, 0.5298, 0.3424, 0.5153, 0.4293, 0.4468, 0.4293, 0.4532, 0.3425, 0.6717, 0.3424, 0.7024, 0.4293, 0.7815, 0.4293, 0.7586, 0.3424, 0.9584, 0.3424, 0.9634, 0.4293, 0.9076, 0.4293, 0.8972, 0.3424, 0.0223, 0.5105, 0.02129, 0.5858, 0.07188, 0.5858, 0.07798, 0.5106, 0.7024, 0.4293, 0.7336, 0.5106, 0.8047, 0.5106, 0.7815, 0.4293, 0.9634, 0.4293, 0.9683, 0.5105, 0.9182, 0.5105, 0.9076, 0.4293, 0.3832, 0.4293, 0.3816, 0.5106, 0.3272, 0.5106, 0.3227, 0.4293, 0.8477, 0.4293, 0.8643, 0.5106, 0.9309, 0.5105, 0.9218, 0.4293, 0.8611, 0.4293, 0.8828, 0.5105, 0.8397, 0.5106, 0.8204, 0.4293, 0.2616, 0.4293, 0.2722, 0.5106, 0.2179, 0.5106, 0.2012, 0.4293, 0.78, 0.4293, 0.7877, 0.5106, 0.7458, 0.5106, 0.7042, 0.4293, 0.08526, 0.4293, 0.07798, 0.5106, 0.131, 0.5106, 0.1442, 0.4293, 0.2737, 0.4293, 0.2377, 0.5106, 0.1751, 0.5105, 0.1932, 0.4293, 0.2395, 0.4293, 0.2524, 0.5106, 0.3126, 0.5106, 0.3065, 0.4293, 0.2055, 0.4293, 0.1861, 0.5106, 0.2299, 0.5106, 0.2541, 0.4293, 0.1607, 0.4293, 0.1459, 0.5105, 0.09969, 0.5105, 0.1277, 0.4293, 0.3792, 0.4293, 0.378, 0.5106, 0.4393, 0.5106, 0.4473, 0.4293, 0.5673, 0.4293, 0.5472, 0.5106, 0.5004, 0.5106, 0.5153, 0.4293, 0.5502, 0.4293, 0.519, 0.5106, 0.5732, 0.5106, 0.5962, 0.4293, 0.03401, 0.4293, 0.03188, 0.5105, -0.03165, 0.5105, -0.03662, 0.4293, 0.4468, 0.4293, 0.4389, 0.5105, 0.3816, 0.5106, 0.3832, 0.4293, 0.7815, 0.4293, 0.8047, 0.5106, 0.8643, 0.5106, 0.8477, 0.4293, 0.9076, 0.4293, 0.9182, 0.5105, 0.8828, 0.5105, 0.8611, 0.4293, 0.3227, 0.4293, 0.3272, 0.5106, 0.2722, 0.5106, 0.2616, 0.4293, 0.9218, 0.4293, 0.9309, 0.5105, 1.022, 0.5105, 1.023, 0.4293, 0.8204, 0.4293, 0.8397, 0.5106, 0.7877, 0.5106, 0.78, 0.4293, 0.02337, 0.4293, 0.0223, 0.5105, 0.07798, 0.5106, 0.08526, 0.4293, 0.3577, 0.4293, 0.2971, 0.5106, 0.2377, 0.5106, 0.2737, 0.4293, 0.1875, 0.4293, 0.2187, 0.5106, 0.2524, 0.5106, 0.2395, 0.4293, 0.1442, 0.4293, 0.131, 0.5106, 0.1861, 0.5106, 0.2055, 0.4293, 0.1932, 0.4293, 0.1751, 0.5105, 0.1459, 0.5105, 0.1607, 0.4293, 0.3065, 0.4293, 0.3126, 0.5106, 0.378, 0.5106, 0.3792, 0.4293, 0.6154, 0.4293, 0.5905, 0.5106, 0.5472, 0.5106, 0.5673, 0.4293, 0.1277, 0.4293, 0.09969, 0.5105, 0.03188, 0.5105, 0.03401, 0.4293, 0.4473, 0.4293, 0.4393, 0.5106, 0.519, 0.5106, 0.5502, 0.4293, 0.2229, 0.6553, 0.31, 0.6553, 0.3266, 0.9621, 0.2331, 0.9621, 0.2971, 0.5106, 0.271, 0.5859, 0.217, 0.5859, 0.2377, 0.5106, 0.2187, 0.5106, 0.2326, 0.5859, 0.2632, 0.5859, 0.2524, 0.5106, 0.131, 0.5106, 0.12, 0.5858, 0.1701, 0.5859, 0.1861, 0.5106, 0.1751, 0.5105, 0.1601, 0.5858, 0.1336, 0.5858, 0.1459, 0.5105, 0.3126, 0.5106, 0.3179, 0.5859, 0.3774, 0.5859, 0.378, 0.5106, 0.5905, 0.5106, 0.5704, 0.5859, 0.5311, 0.5859, 0.5472, 0.5106, 0.09969, 0.5105, 0.0916, 0.5858, 0.02999, 0.5858, 0.03188, 0.5105, 0.4393, 0.5106, 0.433, 0.5859, 0.5055, 0.5859, 0.519, 0.5106, 0.5004, 0.5106, 0.4886, 0.5858, 0.4326, 0.5858, 0.4389, 0.5105, 0.7336, 0.5106, 0.7589, 0.5859, 0.8236, 0.5859, 0.8047, 0.5106, 0.9683, 0.5105, 0.9723, 0.5858, 0.9267, 0.5858, 0.9182, 0.5105, 0.3816, 0.5106, 0.3806, 0.5859, 0.3312, 0.5859, 0.3272, 0.5106, 0.8643, 0.5106, 0.8777, 0.5859, 0.9383, 0.5858, 0.9309, 0.5105, 0.8828, 0.5105, 0.8945, 0.5858, 0.8554, 0.5859, 0.8397, 0.5106, 0.2722, 0.5106, 0.2812, 0.5859, 0.2318, 0.5859, 0.2179, 0.5106, 0.7877, 0.5106, 0.8081, 0.5859, 0.7701, 0.5859, 0.7458, 0.5106, 0.07798, 0.5106, 0.07188, 0.5858, 0.12, 0.5858, 0.131, 0.5106, 0.2377, 0.5106, 0.217, 0.5859, 0.1601, 0.5858, 0.1751, 0.5105, 0.2524, 0.5106, 0.2632, 0.5859, 0.3179, 0.5859, 0.3126, 0.5106, 0.1861, 0.5106, 0.1701, 0.5859, 0.2099, 0.5859, 0.2299, 0.5106, 0.1459, 0.5105, 0.1336, 0.5858, 0.0916, 0.5858, 0.09969, 0.5105, 0.378, 0.5106, 0.3774, 0.5859, 0.433, 0.5859, 0.4393, 0.5106, 0.5472, 0.5106, 0.5311, 0.5859, 0.4886, 0.5858, 0.5004, 0.5106, 0.519, 0.5106, 0.5055, 0.5859, 0.5547, 0.5859, 0.5732, 0.5106, 0.03188, 0.5105, 0.02999, 0.5858, -0.02774, 0.5858, -0.03165, 0.5105, 0.4389, 0.5105, 0.4326, 0.5858, 0.3806, 0.5859, 0.3816, 0.5106, 0.8047, 0.5106, 0.8236, 0.5859, 0.8777, 0.5859, 0.8643, 0.5106, 0.9182, 0.5105, 0.9267, 0.5858, 0.8945, 0.5858, 0.8828, 0.5105, 0.3272, 0.5106, 0.3312, 0.5859, 0.2812, 0.5859, 0.2722, 0.5106, 0.9309, 0.5105, 0.9383, 0.5858, 1.021, 0.5858, 1.022, 0.5105, 0.8397, 0.5106, 0.8554, 0.5859, 0.8081, 0.5859, 0.7877, 0.5106, 0.2812, 0.5859, 0.31, 0.6553, 0.2229, 0.6553, 0.2318, 0.5859, 0.07188, 0.5858, 0.09106, 0.6553, 0.12, 0.5858, 0.2632, 0.5859, 0.2952, 0.6553, 0.3179, 0.5859, 0.02129, 0.5858, -0.01836, 0.6553, 0.09106, 0.6553, 0.07188, 0.5858, 0.217, 0.5859, 0.2305, 0.6553, 0.139, 0.6553, 0.1601, 0.5858, 0.3774, 0.5859, 0.4032, 0.6553, 0.433, 0.5859, 0.5311, 0.5859, 0.5018, 0.6553, 0.4886, 0.5858, 0.1336, 0.5858, 0.139, 0.6553, 0.05794, 0.6553, 0.0916, 0.5858, 0.5055, 0.5859, 0.5208, 0.6553, 0.5547, 0.5859, 0.4326, 0.5858, 0.4045, 0.6553, 0.3806, 0.5859, 0.8236, 0.5859, 0.86, 0.6553, 0.8777, 0.5859, 0.3806, 0.5859, 0.4045, 0.6553, 0.31, 0.6553, 0.3312, 0.5859, 0.1701, 0.5859, 0.1796, 0.6553, 0.2099, 0.5859, 0.9267, 0.5858, 0.9531, 0.6553, 0.8829, 0.6553, 0.8945, 0.5858, 0.271, 0.5859, 0.2305, 0.6553, 0.217, 0.5859, 0.8777, 0.5859, 0.86, 0.6553, 0.9816, 0.6553, 0.9383, 0.5858, 0.8081, 0.5859, 0.802, 0.6553, 0.7701, 0.5859, 0.1601, 0.5858, 0.139, 0.6553, 0.1336, 0.5858, 0.2326, 0.5859, 0.2288, 0.6553, 0.2952, 0.6553, 0.2632, 0.5859, 0.12, 0.5858, 0.09106, 0.6553, 0.1796, 0.6553, 0.1701, 0.5859, 0.0916, 0.5858, 0.05794, 0.6553, 0.02999, 0.5858, 0.3179, 0.5859, 0.2952, 0.6553, 0.4032, 0.6553, 0.3774, 0.5859, 0.5704, 0.5859, 0.572, 0.6553, 0.5018, 0.6553, 0.5311, 0.5859, 0.433, 0.5859, 0.4032, 0.6553, 0.5208, 0.6553, 0.5055, 0.5859, 0.4886, 0.5858, 0.5018, 0.6553, 0.4045, 0.6553, 0.4326, 0.5858, 0.7589, 0.5859, 0.7627, 0.6553, 0.86, 0.6553, 0.8236, 0.5859, 0.8945, 0.5858, 0.8829, 0.6553, 0.8554, 0.5859, 0.9383, 0.5858, 0.9816, 0.6553, 1.021, 0.5858, 0.8554, 0.5859, 0.8829, 0.6553, 0.802, 0.6553, 0.8081, 0.5859, 0.3312, 0.5859, 0.31, 0.6553, 0.2812, 0.5859, 0.9723, 0.5858, 0.9531, 0.6553, 0.9267, 0.5858, 0.02999, 0.5858, 0.05794, 0.6553, -0.04691, 0.6553, -0.02774, 0.5858, 0.3793, 0.8094, 0.4923, 0.8094, 0.4795, 0.7182, 0.3911, 0.7051, 0.3639, 0.8094, 0.2892, 0.8095, 0.2784, 0.7243, 0.3382, 0.7182, 0.2892, 0.8095, 0.2103, 0.8095, 0.2153, 0.7257, 0.2784, 0.7243, 0.2103, 0.8095, 0.1144, 0.8095, 0.1386, 0.7187, 0.2153, 0.7257, 0.496, 0.8095, 0.3838, 0.8094, 0.3946, 0.7056, 0.4824, 0.7187, 0.3838, 0.8094, 0.289, 0.8094, 0.3205, 0.6946, 0.3946, 0.7056, 0.0756, 0.8094, 0.1375, 0.7741, 0.157, 0.6894, 0.1075, 0.6946, 0.1375, 0.7741, 0.2212, 0.8094, 0.224, 0.6864, 0.157, 0.6894, 0.2212, 0.8094, 0.3206, 0.8094, 0.3035, 0.6887, 0.224, 0.6864, 0.3206, 0.8094, 0.3926, 0.8094, 0.3612, 0.6954, 0.3035, 0.6887, 0.2957, 0.8094, 0.3793, 0.8094, 0.3911, 0.7051, 0.3257, 0.6954, 0.3257, 0.6954, 0.3911, 0.7051, 0.4222, 0.6048, 0.3677, 0.5967, 0.3035, 0.6887, 0.3612, 0.6954, 0.3404, 0.5967, 0.2923, 0.5912, 0.224, 0.6864, 0.3035, 0.6887, 0.2923, 0.5912, 0.226, 0.5892, 0.157, 0.6894, 0.224, 0.6864, 0.226, 0.5892, 0.1701, 0.5917, 0.5295, 0.342, 0.427, 0.3188, 0.4959, 0.3764, 0.1075, 0.6946, 0.157, 0.6894, 0.1701, 0.5917, 0.1288, 0.5961, 0.3946, 0.7056, 0.3205, 0.6946, 0.3633, 0.5961, 0.4252, 0.6053, 0.4824, 0.7187, 0.3946, 0.7056, 0.4252, 0.6053, 0.4983, 0.6162, 0.2153, 0.7257, 0.1386, 0.7187, 0.1548, 0.6162, 0.2187, 0.622, 0.2784, 0.7243, 0.2153, 0.7257, 0.2187, 0.622, 0.2713, 0.6208, 0.3382, 0.7182, 0.2784, 0.7243, 0.2713, 0.6208, 0.3212, 0.6158, 0.3911, 0.7051, 0.4795, 0.7182, 0.4959, 0.6158, 0.4222, 0.6048, 0.4959, 0.3764, 0.427, 0.3188, 0.4222, 0.4019, 0.4546, 0.8094, 0.4752, 0.9058, 0.6139, 0.9058, 0.6355, 0.8094, 0.187, 0.8095, 0.1998, 0.9058, 0.2854, 0.9058, 0.2739, 0.8095, 0.3734, 0.8095, 0.3835, 0.9058, 0.4752, 0.9058, 0.4546, 0.8094, 0.5887, 0.8094, 0.6052, 0.9058, 0.5545, 0.9058, 0.5099, 0.8095, 0.2739, 0.8095, 0.2854, 0.9058, 0.3835, 0.9058, 0.3734, 0.8095, 0.234, 0.8094, 0.1427, 0.8094, 0.1763, 0.752, 0.2473, 0.752, 0.5887, 0.8094, 0.5099, 0.8095, 0.5123, 0.7521, 0.5865, 0.752, 0.187, 0.8095, 0.2739, 0.8095, 0.2812, 0.7521, 0.1994, 0.7521, 0.2739, 0.8095, 0.3734, 0.8095, 0.3749, 0.7521, 0.2812, 0.7521, 0.441, 0.8094, 0.3504, 0.8094, 0.3433, 0.752, 0.4179, 0.752, 0.01239, 0.8094, -0.07892, 0.8095, -0.06878, 0.748, 0.02133, 0.7479, 0.165, 0.8095, 0.03414, 0.8095, 0.03442, 0.748, 0.1636, 0.748, 0.03414, 0.8095, -0.06063, 0.8094, -0.05909, 0.7479, 0.03442, 0.748, 0.9394, 0.8094, 0.8576, 0.8095, 0.8602, 0.748, 0.9409, 0.7479, 0.8576, 0.8095, 0.7931, 0.8095, 0.7966, 0.748, 0.8602, 0.748, 0.9717, 0.8095, 1.021, 0.8095, 1.03, 0.748, 0.9716, 0.748, 0.02146, 0.8095, 0.1427, 0.8094, 0.1499, 0.748, 0.03028, 0.748, 0.1427, 0.8094, 0.234, 0.8094, 0.213, 0.7479, 0.1499, 0.748, 0.9748, 0.8094, 1.077, 0.8094, 1.062, 0.7479, 0.9714, 0.7479, 0.07736, 0.8094, 0.1858, 0.7741, 0.1574, 0.7479, 0.0618, 0.7479, 0.1108, 0.7741, 0.01239, 0.8094, 0.02133, 0.7479, 0.1044, 0.7479, 0.1971, 0.8094, 0.1171, 0.8094, 0.1099, 0.7479, 0.1805, 0.7479, 0.841, 0.8094, 0.9293, 0.8094, 0.9313, 0.7479, 0.8534, 0.7479, 0.7448, 0.8094, 0.841, 0.8094, 0.8534, 0.7479, 0.7687, 0.7479, 0.6355, 0.8094, 0.728, 0.8095, 0.7154, 0.7447, 0.6333, 0.7446, 0.5637, 0.8095, 0.666, 0.8095, 0.6567, 0.7447, 0.5658, 0.7447, 0.666, 0.8095, 0.7906, 0.8094, 0.7672, 0.7446, 0.6567, 0.7447, 0.7906, 0.8094, 0.8974, 0.8094, 0.8621, 0.7446, 0.7672, 0.7446, 0.4179, 0.752, 0.4606, 0.7446, 0.441, 0.8094, 0.4546, 0.8094, 0.6355, 0.8094, 0.6333, 0.7446, 0.474, 0.7483, 0.7556, 0.8094, 0.6299, 0.8094, 0.6283, 0.7446, 0.7399, 0.7446, 0.6299, 0.8094, 0.5237, 0.8094, 0.5341, 0.7446, 0.6283, 0.7446, 0.8533, 0.8094, 0.7818, 0.8094, 0.7724, 0.7446, 0.8359, 0.7446, 0.7818, 0.8094, 0.699, 0.8094, 0.699, 0.7446, 0.7724, 0.7446, 0.677, 0.5677, 0.677, 0.4886, 0.7047, 0.4886, 0.7092, 0.5677, 0.5764, 0.5677, 0.63, 0.4886, 0.6554, 0.4886, 0.6058, 0.5677, 0.5987, 0.5677, 0.6096, 0.4886, 0.6473, 0.4886, 0.6426, 0.5677, 0.6585, 0.5677, 0.661, 0.4886, 0.6267, 0.4886, 0.6186, 0.5677, 0.6618, 0.5677, 0.7035, 0.4886, 0.7606, 0.4886, 0.728, 0.5677, 0.6648, 0.5677, 0.7061, 0.4886, 0.6363, 0.4886, 0.5836, 0.5677, 0.7485, 0.5677, 0.7386, 0.4886, 0.7028, 0.4886, 0.707, 0.5677, 0.707, 0.5677, 0.7028, 0.4886, 0.661, 0.4886, 0.6585, 0.5677, 0.6426, 0.5677, 0.6473, 0.4886, 0.677, 0.4886, 0.677, 0.5677, 0.7135, 0.5677, 0.7481, 0.4886, 0.7061, 0.4886, 0.6648, 0.5677, 0.6058, 0.5677, 0.6554, 0.4886, 0.7035, 0.4886, 0.6618, 0.5677, 0.6794, 0.752, 0.5865, 0.752, 0.5953, 0.6608, 0.6582, 0.6608, 0.3749, 0.7521, 0.474, 0.7483, 0.3923, 0.6608, 0.3404, 0.6608, 0.3734, 0.8095, 0.4546, 0.8094, 0.474, 0.7483, 0.3749, 0.7521, 0.3433, 0.752, 0.2473, 0.752, 0.2539, 0.6608, 0.319, 0.6608, 0.2473, 0.752, 0.1763, 0.752, 0.2057, 0.6608, 0.2539, 0.6608, 0.5865, 0.752, 0.5123, 0.7521, 0.5449, 0.6608, 0.5953, 0.6608, 0.1994, 0.7521, 0.2812, 0.7521, 0.2768, 0.6608, 0.2213, 0.6608, 0.2812, 0.7521, 0.3749, 0.7521, 0.3404, 0.6608, 0.2768, 0.6608, 0.4179, 0.752, 0.3433, 0.752, 0.319, 0.6608, 0.3696, 0.6608, 0.6582, 0.6608, 0.5953, 0.6608, 0.5968, 0.5762, 0.6459, 0.5762, 0.6169, 0.6608, 0.6665, 0.6608, 0.6523, 0.5762, 0.6137, 0.5762, 0.554, 0.6608, 0.6169, 0.6608, 0.6137, 0.5762, 0.5647, 0.5762, 0.3404, 0.6608, 0.3923, 0.6608, 0.3698, 0.5762, 0.3294, 0.5763, 0.319, 0.6608, 0.2539, 0.6608, 0.2619, 0.5762, 0.3127, 0.5762, 0.2539, 0.6608, 0.2057, 0.6608, 0.2244, 0.5762, 0.2619, 0.5762, 0.5953, 0.6608, 0.5449, 0.6608, 0.5576, 0.5763, 0.5968, 0.5762, 0.2213, 0.6608, 0.2768, 0.6608, 0.2798, 0.5763, 0.2366, 0.5763, 0.2768, 0.6608, 0.3404, 0.6608, 0.3294, 0.5763, 0.2798, 0.5763, 0.3696, 0.6608, 0.319, 0.6608, 0.3127, 0.5762, 0.3521, 0.5762, 0.6459, 0.5762, 0.5968, 0.5762, 0.5978, 0.4894, 0.6379, 0.4894, 0.6137, 0.5762, 0.6523, 0.5762, 0.6432, 0.4894, 0.6116, 0.4894, 0.5647, 0.5762, 0.6137, 0.5762, 0.6116, 0.4894, 0.5715, 0.4894, 0.3294, 0.5763, 0.3698, 0.5762, 0.3324, 0.4894, 0.2994, 0.4894, 0.3127, 0.5762, 0.2619, 0.5762, 0.2442, 0.4894, 0.2857, 0.4894, 0.2619, 0.5762, 0.2244, 0.5762, 0.2135, 0.4894, 0.2442, 0.4894, 0.5968, 0.5762, 0.5576, 0.5763, 0.5657, 0.4894, 0.5978, 0.4894, 0.2366, 0.5763, 0.2798, 0.5763, 0.2588, 0.4894, 0.2235, 0.4894, 0.2798, 0.5763, 0.3294, 0.5763, 0.2994, 0.4894, 0.2588, 0.4894, 0.3521, 0.5762, 0.3127, 0.5762, 0.2857, 0.4894, 0.318, 0.4894, 0.6379, 0.4894, 0.5978, 0.4894, 0.599, 0.4178, 0.6286, 0.4178, 0.6116, 0.4894, 0.6432, 0.4894, 0.6325, 0.4178, 0.6092, 0.4178, 0.5715, 0.4894, 0.6116, 0.4894, 0.6092, 0.4178, 0.5796, 0.4178, 0.2994, 0.4894, 0.3324, 0.4894, 0.3006, 0.4178, 0.2762, 0.4178, 0.2857, 0.4894, 0.2442, 0.4894, 0.2355, 0.4178, 0.2661, 0.4178, 0.2442, 0.4894, 0.2135, 0.4894, 0.2128, 0.4178, 0.2355, 0.4178, 0.5978, 0.4894, 0.5657, 0.4894, 0.5753, 0.4178, 0.599, 0.4178, 0.2235, 0.4894, 0.2588, 0.4894, 0.2463, 0.4178, 0.2202, 0.4178, 0.2588, 0.4894, 0.2994, 0.4894, 0.2762, 0.4178, 0.2463, 0.4178, 0.318, 0.4894, 0.2857, 0.4894, 0.2661, 0.4178, 0.2899, 0.4178, 0.6286, 0.4178, 0.599, 0.4178, 0.5881, 0.333, 0.6043, 0.3303, 0.6092, 0.4178, 0.6325, 0.4178, 0.6064, 0.3299, 0.5937, 0.3321, 0.5796, 0.4178, 0.6092, 0.4178, 0.5937, 0.3321, 0.5776, 0.3347, 0.2762, 0.4178, 0.3006, 0.4178, 0.2752, 0.3347, 0.2615, 0.3369, 0.2661, 0.4178, 0.2355, 0.4178, 0.2387, 0.3289, 0.2559, 0.3289, 0.2355, 0.4178, 0.2128, 0.4178, 0.2261, 0.3303, 0.2387, 0.3289, 0.599, 0.4178, 0.5753, 0.4178, 0.5753, 0.3351, 0.5881, 0.333, 0.2202, 0.4178, 0.2463, 0.4178, 0.2448, 0.3369, 0.2302, 0.3351, 0.2463, 0.4178, 0.2762, 0.4178, 0.2615, 0.3369, 0.2448, 0.3369, 0.2899, 0.4178, 0.2661, 0.4178, 0.2559, 0.3289, 0.2692, 0.3299, 0.7644, 0.1754, 0.718, 0.2581, 0.8558, 0.2077, 0.7966, 0.826, 0.7644, 0.8665, 0.8558, 0.8989, 0.1944, 0.1692, 0.1636, 0.1069, 0.05892, 0.1671, 0.1636, 0.798, 0.03442, 0.7787, 0.05892, 0.8582, 0.03442, 0.7787, -0.05909, 0.8117, 0.05892, 0.8582, 0.9561, 0.1713, 1.059, 0.1671, 0.9409, 0.1206, 0.9714, 0.2304, 1.059, 0.1671, 0.9561, 0.1713, 0.0618, 0.2472, 0.05892, 0.1671, -0.02859, 0.2304, 0.1574, 0.2266, 0.05892, 0.1671, 0.0618, 0.2472, 0.1944, 0.1692, 0.05892, 0.1671, 0.1574, 0.2266, 0.699, 0.7446, 0.7282, 0.6792, 0.7911, 0.6792, 0.7724, 0.7446, 0.7724, 0.7446, 0.7911, 0.6792, 0.8455, 0.6792, 0.8359, 0.7446, 0.5341, 0.7446, 0.5561, 0.6792, 0.6369, 0.6792, 0.6283, 0.7446, 0.6283, 0.7446, 0.6369, 0.6792, 0.7324, 0.6792, 0.7399, 0.7446, 0.6333, 0.7446, 0.6412, 0.6792, 0.5241, 0.6792, 0.474, 0.7483, 0.5298, 0.7483, 0.5753, 0.6792, 0.6608, 0.6792, 0.6174, 0.7483, 0.6174, 0.7483, 0.6608, 0.6792, 0.7282, 0.6792, 0.699, 0.7446, 0.8621, 0.7446, 0.8679, 0.6792, 0.7866, 0.6792, 0.7672, 0.7446, 0.7672, 0.7446, 0.7866, 0.6792, 0.6919, 0.6792, 0.6567, 0.7447, 0.6567, 0.7447, 0.6919, 0.6792, 0.6141, 0.6792, 0.5658, 0.7447, 0.7154, 0.7447, 0.7115, 0.6792, 0.6412, 0.6792, 0.6333, 0.7446, 0.7282, 0.6792, 0.728, 0.616, 0.7835, 0.616, 0.7911, 0.6792, 0.7911, 0.6792, 0.7835, 0.616, 0.8314, 0.616, 0.8455, 0.6792, 0.5561, 0.6792, 0.5825, 0.616, 0.6537, 0.616, 0.6369, 0.6792, 0.6369, 0.6792, 0.6537, 0.616, 0.738, 0.616, 0.7324, 0.6792, 0.6412, 0.6792, 0.6575, 0.616, 0.5543, 0.616, 0.5241, 0.6792, 0.5753, 0.6792, 0.5932, 0.616, 0.6687, 0.616, 0.6608, 0.6792, 0.6608, 0.6792, 0.6687, 0.616, 0.728, 0.616, 0.7282, 0.6792, 0.8679, 0.6792, 0.8512, 0.616, 0.7796, 0.616, 0.7866, 0.6792, 0.7866, 0.6792, 0.7796, 0.616, 0.6961, 0.6161, 0.6919, 0.6792, 0.6919, 0.6792, 0.6961, 0.6161, 0.6275, 0.6161, 0.6141, 0.6792, 0.7115, 0.6792, 0.7195, 0.6161, 0.6575, 0.616, 0.6412, 0.6792, 0.728, 0.616, 0.677, 0.5677, 0.7092, 0.5677, 0.7835, 0.616, 0.7835, 0.5312, 0.7092, 0.5528, 0.7371, 0.5731, 0.8314, 0.557, 0.8314, 0.557, 0.7371, 0.5731, 0.751, 0.6118, 0.8554, 0.6062, 0.8554, 0.6062, 0.751, 0.6118, 0.7485, 0.6576, 0.8512, 0.6645, 0.6575, 0.616, 0.6648, 0.5677, 0.5836, 0.5677, 0.5543, 0.616, 0.5932, 0.616, 0.5987, 0.5677, 0.6426, 0.5677, 0.6687, 0.616, 0.6687, 0.616, 0.728, 0.616, 0.677, 0.5677, 0.6426, 0.5677, 0.8512, 0.6645, 0.7485, 0.6576, 0.707, 0.6854, 0.7796, 0.6998, 0.7796, 0.616, 0.707, 0.5677, 0.6585, 0.5677, 0.6961, 0.6161, 0.6961, 0.6161, 0.6585, 0.5677, 0.6186, 0.5677, 0.6275, 0.6161, 0.7195, 0.6161, 0.7135, 0.5677, 0.6648, 0.5677, 0.6575, 0.616, 0.7481, 0.4886, 0.783, 0.414, 0.7584, 0.414, 0.7061, 0.4886, 0.661, 0.4886, 0.6428, 0.414, 0.6227, 0.414, 0.6267, 0.4886, 0.7028, 0.4886, 0.6673, 0.414, 0.6428, 0.414, 0.661, 0.4886, 0.7386, 0.4886, 0.6883, 0.414, 0.6673, 0.414, 0.7028, 0.4886, 0.6473, 0.4886, 0.6348, 0.414, 0.6522, 0.414, 0.677, 0.4886, 0.6096, 0.4886, 0.6126, 0.414, 0.6348, 0.414, 0.6473, 0.4886, 0.7061, 0.4886, 0.7584, 0.414, 0.7175, 0.414, 0.6363, 0.4886, 0.7035, 0.4886, 0.7569, 0.414, 0.7904, 0.414, 0.7606, 0.4886, 0.6554, 0.4886, 0.7287, 0.414, 0.7569, 0.414, 0.7035, 0.4886, 0.7047, 0.5898, 0.6684, 0.6478, 0.6825, 0.658, 0.7287, 0.6074, 0.677, 0.4886, 0.6522, 0.414, 0.6684, 0.414, 0.7047, 0.4886, 0.2752, 0.3347, 0.2623, 0.264, 0.2585, 0.265, 0.2615, 0.3369, 0.2387, 0.3289, 0.2522, 0.2614, 0.2569, 0.2615, 0.2559, 0.3289, 0.2261, 0.3303, 0.2486, 0.2621, 0.2522, 0.2614, 0.2387, 0.3289, 0.2448, 0.3369, 0.2539, 0.265, 0.2498, 0.2642, 0.2302, 0.3351, 0.2559, 0.3289, 0.2569, 0.2615, 0.2607, 0.2619, 0.2692, 0.3299, 0.2615, 0.3369, 0.2585, 0.265, 0.2539, 0.265, 0.2448, 0.3369, 0.5753, 0.3351, 0.5474, 0.2642, 0.5508, 0.2632, 0.5881, 0.333, 0.5881, 0.333, 0.5508, 0.2632, 0.5551, 0.2621, 0.6043, 0.3303, 0.6064, 0.3299, 0.5557, 0.2619, 0.5523, 0.2628, 0.5937, 0.3321, 0.5937, 0.3321, 0.5523, 0.2628, 0.548, 0.264, 0.5776, 0.3347, 0.6915, 0.4433, 0.699, 0.4728, 0.6174, 0.4775, 0.6174, 0.7483, 0.6915, 0.752, 0.6665, 0.6608, 0.6169, 0.6608, 0.548, 0.3357, 0.5513, 0.3309, 0.5445, 0.3331, 0.5445, 0.3331, 0.5513, 0.3309, 0.5446, 0.3299, 0.5508, 0.3256, 0.5513, 0.3309, 0.5551, 0.3263, 0.5551, 0.3263, 0.5513, 0.3309, 0.5574, 0.3287, 0.5574, 0.3287, 0.5513, 0.3309, 0.5573, 0.332, 0.5523, 0.3359, 0.5513, 0.3309, 0.548, 0.3357, 0.5557, 0.3346, 0.5513, 0.3309, 0.5523, 0.3359, 0.5446, 0.3299, 0.5513, 0.3309, 0.5474, 0.3271, 0.5573, 0.332, 0.5513, 0.3309, 0.5557, 0.3346, 0.5474, 0.3271, 0.5513, 0.3309, 0.5508, 0.3256, 0.718, 0.2581, 0.7687, 0.3016, 0.8558, 0.2077, 0.9561, 0.1713, 0.9409, 0.1206, 0.8558, 0.2077, 0.9714, 0.2304, 0.9561, 0.1713, 0.8558, 0.2077, 0.9714, 0.2304, 0.8558, 0.2077, 0.9313, 0.2792, 0.9313, 0.2792, 0.8558, 0.2077, 0.8534, 0.3044, 0.8534, 0.3044, 0.8558, 0.2077, 0.7687, 0.3016, 0.8602, 0.8016, 0.7966, 0.826, 0.8558, 0.8989, 0.9409, 0.8117, 0.8602, 0.8016, 0.8558, 0.8989, 0.8602, 0.748, 0.8592, 0.6203, 0.9215, 0.6211, 0.9409, 0.7479, 0.7966, 0.748, 0.8102, 0.6224, 0.8592, 0.6203, 0.8602, 0.748, 0.03028, 0.748, 0.03903, 0.6258, -0.00592, 0.6224, -0.02835, 0.748, 0.1499, 0.748, 0.1247, 0.6322, 0.03903, 0.6258, 0.03028, 0.748, 0.213, 0.7479, 0.1674, 0.6355, 0.1247, 0.6322, 0.1499, 0.748, 0.951, 0.7479, 0.9783, 0.6211, 1.035, 0.6254, 1.024, 0.7479, 0.02446, 0.7479, 0.03458, 0.6254, 0.1001, 0.6304, 0.1099, 0.7479, 0.1099, 0.7479, 0.1001, 0.6304, 0.1481, 0.634, 0.1805, 0.7479, 0.9313, 0.7479, 0.9141, 0.634, 0.8541, 0.6357, 0.8534, 0.7479, 0.8534, 0.7479, 0.8541, 0.6357, 0.7887, 0.6355, 0.7687, 0.7479, 0.8592, 0.6203, 0.8934, 0.4984, 0.9432, 0.5006, 0.9215, 0.6211, 0.8102, 0.6224, 0.8542, 0.504, 0.8934, 0.4984, 0.8592, 0.6203, 0.03903, 0.6258, 0.07522, 0.5132, 0.04998, 0.504, -0.00592, 0.6224, 0.1247, 0.6322, 0.1233, 0.5307, 0.07522, 0.5132, 0.03903, 0.6258, 0.7887, 0.6355, 0.837, 0.5439, 0.8058, 0.5307, 0.7496, 0.6322, 0.9783, 0.6211, 1.041, 0.5006, 1.073, 0.5122, 1.035, 0.6254, 0.03458, 0.6254, 0.07274, 0.5122, 0.1095, 0.5257, 0.1001, 0.6304, 0.1001, 0.6304, 0.1095, 0.5257, 0.1486, 0.54, 0.1481, 0.634, 0.9141, 0.634, 0.9373, 0.54, 0.8893, 0.5446, 0.8541, 0.6357, 0.8541, 0.6357, 0.8893, 0.5446, 0.837, 0.5439, 0.7887, 0.6355, 0.8934, 0.4984, 0.9315, 0.4214, 0.9671, 0.4237, 0.9432, 0.5006, 0.8542, 0.504, 0.8939, 0.4271, 0.9315, 0.4214, 0.8934, 0.4984, 0.07522, 0.5132, 0.1264, 0.4367, 0.1109, 0.4271, 0.04998, 0.504, 0.1233, 0.5307, 0.1561, 0.4548, 0.1264, 0.4367, 0.07522, 0.5132, 0.837, 0.5439, 0.8775, 0.4638, 0.8476, 0.4548, 0.8058, 0.5307, 0.04111, 0.5006, 0.1055, 0.4237, 0.1249, 0.4356, 0.07274, 0.5122, 0.07274, 0.5122, 0.1249, 0.4356, 0.1476, 0.4495, 0.1095, 0.5257, 0.1095, 0.5257, 0.1476, 0.4495, 0.1642, 0.4597, 0.1486, 0.54, 0.9373, 0.54, 0.9734, 0.4597, 0.9275, 0.4645, 0.8893, 0.5446, 0.8893, 0.5446, 0.9275, 0.4645, 0.8775, 0.4638, 0.837, 0.5439, 0.9315, 0.4214, 0.938, 0.3352, 0.9534, 0.3366, 0.9671, 0.4237, 0.8939, 0.4271, 0.9218, 0.3386, 0.938, 0.3352, 0.9315, 0.4214, 0.1264, 0.4367, 0.1929, 0.3442, 0.187, 0.3386, 0.1109, 0.4271, 0.1561, 0.4548, 0.204, 0.355, 0.1929, 0.3442, 0.1264, 0.4367, 0.8775, 0.4638, 0.9147, 0.3603, 0.9018, 0.355, 0.8476, 0.4548, 0.1055, 0.4237, 0.185, 0.3366, 0.1923, 0.3437, 0.1249, 0.4356, 0.1249, 0.4356, 0.1923, 0.3437, 0.2008, 0.3519, 0.1476, 0.4495, 0.1476, 0.4495, 0.2008, 0.3519, 0.2071, 0.3579, 0.1642, 0.4597, 0.9734, 0.4597, 0.9562, 0.3579, 0.9363, 0.3607, 0.9275, 0.4645, 0.9275, 0.4645, 0.9363, 0.3607, 0.9147, 0.3603, 0.8775, 0.4638, 0.938, 0.2813, 0.9624, 0.3243, 0.969, 0.3245, 0.9534, 0.2823, 0.9218, 0.2837, 0.9554, 0.3248, 0.9624, 0.3243, 0.938, 0.2813, 0.1929, 0.3442, 0.2478, 0.306, 0.2465, 0.3023, 0.187, 0.3386, 0.204, 0.355, 0.2503, 0.313, 0.2478, 0.306, 0.1929, 0.3442, 0.9147, 0.3603, 0.9523, 0.3165, 0.9467, 0.313, 0.9018, 0.355, 0.185, 0.3366, 0.2461, 0.301, 0.2477, 0.3056, 0.1923, 0.3437, 0.1923, 0.3437, 0.2477, 0.3056, 0.2496, 0.311, 0.2008, 0.3519, 0.2008, 0.3519, 0.2496, 0.311, 0.251, 0.3149, 0.2071, 0.3579, 0.9562, 0.3579, 0.9702, 0.3149, 0.9616, 0.3168, 0.9363, 0.3607, 0.9363, 0.3607, 0.9616, 0.3168, 0.9523, 0.3165, 0.9147, 0.3603, 0.9554, 0.6586, 0.9824, 0.5459, 1.044, 0.5479, 1.031, 0.6665, 0.07084, 0.6251, 0.1519, 0.5376, 0.2592, 0.5459, 0.1789, 0.6586, 0.9926, 0.6008, 1.074, 0.5314, 1.152, 0.5376, 1.071, 0.6251, 0.03381, 0.6048, 0.0458, 0.5324, -0.004141, 0.5314, -0.02799, 0.6008, 0.1057, 0.6087, 0.1039, 0.5334, 0.0458, 0.5324, 0.03381, 0.6048, 0.09379, 0.6322, 0.1747, 0.5393, 0.09958, 0.5334, 0.01814, 0.6087, 0.1738, 0.6569, 0.254, 0.5455, 0.1747, 0.5393, 0.09379, 0.6322, 0.03118, 0.6665, 0.04367, 0.5479, 0.1001, 0.5455, 0.1011, 0.6569, 0.9824, 0.5459, 1.039, 0.4923, 1.081, 0.4971, 1.044, 0.5479, 0.1519, 0.5376, 0.2399, 0.472, 0.3293, 0.4923, 0.2592, 0.5459, 0.07424, 0.5314, 0.1751, 0.4573, 0.2399, 0.472, 0.1519, 0.5376, 0.0458, 0.5324, 0.0823, 0.4597, 0.04822, 0.4573, -0.004141, 0.5314, 0.1039, 0.5334, 0.122, 0.4621, 0.0823, 0.4597, 0.0458, 0.5324, 0.1747, 0.5393, 0.2588, 0.4763, 0.1962, 0.4621, 0.09958, 0.5334, 0.254, 0.5455, 0.3251, 0.4913, 0.2588, 0.4763, 0.1747, 0.5393, 0.2848, 0.1846, 0.3507, 0.2103, 0.3251, 0.237, 0.254, 0.2237, 0.03905, 0.4923, 0.07991, 0.4714, 0.1067, 0.4781, 0.08085, 0.4971, 0.2399, 0.472, 0.3051, 0.4435, 0.35, 0.4714, 0.3293, 0.4923, 0.1751, 0.4573, 0.2726, 0.4232, 0.3051, 0.4435, 0.2399, 0.472, 0.1856, 0.2113, 0.2779, 0.2288, 0.2726, 0.2137, 0.1751, 0.1878, 0.1962, 0.2387, 0.2832, 0.2464, 0.2779, 0.2288, 0.1856, 0.2113, 0.2588, 0.4763, 0.3146, 0.4494, 0.2832, 0.4298, 0.1962, 0.4621, 0.3251, 0.4913, 0.3478, 0.4701, 0.3146, 0.4494, 0.2588, 0.4763, 0.3507, 0.2103, 0.3607, 0.2282, 0.3478, 0.2453, 0.3251, 0.237, 0.07991, 0.4714, 0.134, 0.4489, 0.1575, 0.4564, 0.1067, 0.4781, 0.3051, 0.4435, 0.3644, 0.4174, 0.3916, 0.4489, 0.35, 0.4714, 0.2726, 0.4232, 0.3447, 0.3947, 0.3644, 0.4174, 0.3051, 0.4435, 0.2779, 0.2288, 0.3479, 0.2639, 0.3447, 0.2506, 0.2726, 0.2137, 0.2832, 0.2464, 0.3512, 0.2793, 0.3479, 0.2639, 0.2779, 0.2288, 0.3146, 0.4494, 0.3702, 0.4241, 0.3512, 0.4021, 0.2832, 0.4298, 0.3478, 0.4701, 0.3903, 0.4473, 0.3702, 0.4241, 0.3146, 0.4494, 0.3607, 0.2282, 0.3981, 0.2633, 0.3903, 0.2783, 0.3478, 0.2453, 0.134, 0.4489, 0.185, 0.4279, 0.2023, 0.4343, 0.1575, 0.4564, 0.3644, 0.4174, 0.4247, 0.4011, 0.4293, 0.4279, 0.3916, 0.4489, 0.3447, 0.3947, 0.4214, 0.3818, 0.4247, 0.4011, 0.3644, 0.4174, 0.3479, 0.2639, 0.422, 0.2947, 0.4214, 0.2849, 0.3447, 0.2506, 0.3512, 0.2793, 0.4225, 0.306, 0.422, 0.2947, 0.3479, 0.2639, 0.3702, 0.4241, 0.4257, 0.4068, 0.4225, 0.3881, 0.3512, 0.4021, 0.3903, 0.4473, 0.4291, 0.4266, 0.4257, 0.4068, 0.3702, 0.4241, 0.3981, 0.2633, 0.4305, 0.2943, 0.4291, 0.3053, 0.3903, 0.2783, 0.4293, 0.2823, 0.4717, 0.3047, 0.4723, 0.3113, 0.4305, 0.2943, 0.4247, 0.4011, 0.4692, 0.4015, 0.4717, 0.4161, 0.4293, 0.4279, 0.4214, 0.3818, 0.4674, 0.3908, 0.4692, 0.4015, 0.4247, 0.4011, 0.422, 0.2947, 0.4677, 0.3115, 0.4674, 0.3062, 0.4214, 0.2849, 0.4225, 0.306, 0.468, 0.3177, 0.4677, 0.3115, 0.422, 0.2947, 0.4257, 0.4068, 0.4697, 0.4046, 0.468, 0.3943, 0.4225, 0.3881, 0.4291, 0.4266, 0.4716, 0.4154, 0.4697, 0.4046, 0.4257, 0.4068, 0.4305, 0.2943, 0.4723, 0.3113, 0.4716, 0.3173, 0.4291, 0.3053, 0.9312, 0.748, 0.9554, 0.6586, 1.031, 0.6665, 1.021, 0.7479, 0.03442, 0.748, 0.07084, 0.6251, 0.1789, 0.6586, 0.1636, 0.748, 0.9409, 0.7479, 0.9926, 0.6008, 1.071, 0.6251, 1.034, 0.748, 0.02446, 0.7479, 0.03381, 0.6048, -0.02799, 0.6008, -0.04901, 0.7479, 0.1099, 0.7479, 0.1057, 0.6087, 0.03381, 0.6048, 0.02446, 0.7479, 0.0618, 0.7479, 0.09379, 0.6322, 0.01814, 0.6087, -0.02859, 0.7479, 0.1574, 0.7479, 0.1738, 0.6569, 0.09379, 0.6322, 0.0618, 0.7479, 0.02133, 0.7479, 0.03118, 0.6665, 0.1011, 0.6569, 0.1044, 0.7479, 0.4983, 0.2614, 0.427, 0.3188, 0.5374, 0.3056, 0.4252, 0.2291, 0.427, 0.3188, 0.4983, 0.2614, 0.5374, 0.3056, 0.427, 0.3188, 0.5295, 0.342, 0.3633, 0.2435, 0.427, 0.3188, 0.4252, 0.2291, 0.334, 0.272, 0.427, 0.3188, 0.3633, 0.2435, 0.3173, 0.3106, 0.427, 0.3188, 0.334, 0.272, 0.3305, 0.3565, 0.427, 0.3188, 0.3173, 0.3106, 0.3677, 0.3897, 0.427, 0.3188, 0.3305, 0.3565, 0.4222, 0.4019, 0.427, 0.3188, 0.3677, 0.3897, 0.4222, 0.6048, 0.4959, 0.6158, 0.5143, 0.5377, 0.4756, 0.5235, 0.3212, 0.6158, 0.2713, 0.6208, 0.2594, 0.5442, 0.2886, 0.5377, 0.2713, 0.6208, 0.2187, 0.622, 0.2286, 0.5457, 0.2594, 0.5442, 0.2187, 0.622, 0.1548, 0.6162, 0.1914, 0.5381, 0.2286, 0.5457, 0.4983, 0.6162, 0.4252, 0.6053, 0.4761, 0.5239, 0.5149, 0.5381, 0.4252, 0.6053, 0.3633, 0.5961, 0.4435, 0.5119, 0.4761, 0.5239, 0.3633, 0.2435, 0.334, 0.272, 0.4283, 0.2935, 0.4435, 0.2767, 0.1701, 0.5917, 0.226, 0.5892, 0.2338, 0.5031, 0.2011, 0.5063, 0.226, 0.5892, 0.2923, 0.5912, 0.2725, 0.5057, 0.2338, 0.5031, 0.2923, 0.5912, 0.3404, 0.5967, 0.3004, 0.5129, 0.2725, 0.5057, 0.3677, 0.5967, 0.4222, 0.6048, 0.4756, 0.5235, 0.4468, 0.5129, 0.4756, 0.5235, 0.5143, 0.5377, 0.5265, 0.4497, 0.5046, 0.4487, 0.2886, 0.5377, 0.2594, 0.5442, 0.2522, 0.4501, 0.2668, 0.4497, 0.2594, 0.5442, 0.2286, 0.5457, 0.2368, 0.4503, 0.2522, 0.4501, 0.2286, 0.5457, 0.1914, 0.5381, 0.2183, 0.4498, 0.2368, 0.4503, 0.5149, 0.5381, 0.4761, 0.5239, 0.505, 0.4488, 0.5268, 0.4498, 0.4761, 0.5239, 0.4435, 0.5119, 0.4866, 0.4481, 0.505, 0.4488, 0.1769, 0.5119, 0.2011, 0.5063, 0.2231, 0.4477, 0.2111, 0.4481, 0.2011, 0.5063, 0.2338, 0.5031, 0.2395, 0.4474, 0.2231, 0.4477, 0.2338, 0.5031, 0.2725, 0.5057, 0.2587, 0.4476, 0.2395, 0.4474, 0.2725, 0.5057, 0.3004, 0.5129, 0.2727, 0.448, 0.2587, 0.4476, 0.4468, 0.5129, 0.4756, 0.5235, 0.5046, 0.4487, 0.4884, 0.448, 0.1963, 0.163, 0.1858, 0.231, 0.2441, 0.2495, 0.289, 0.2067, 0.2441, 0.2495, 0.1858, 0.231, 0.07736, 0.2544, 0.2185, 0.3073, 0.3027, 0.2828, 0.2358, 0.2741, 0.2345, 1.131, 0.2982, 1.131, 0.9531, 0.6553, 1.058, 0.6553, 1.056, 0.9621, 0.9556, 0.9621, 0.9816, 0.6553, 0.86, 0.6553, 0.8663, 0.9909, 0.9829, 0.9723, 0.139, 0.6553, 0.2305, 0.6553, 0.2214, 0.9621, 0.1337, 0.9621, 0.4045, 0.6553, 0.5018, 0.6553, 0.5354, 0.9621, 0.4299, 0.9621, 0.2952, 0.6553, 0.2288, 0.6553, 0.2358, 0.9652, 0.3027, 0.9739, 0.5208, 0.6553, 0.4032, 0.6553, 0.413, 0.9901, 0.5385, 1.001, 0.1796, 0.6553, 0.09106, 0.6553, 0.08777, 0.9623, 0.1727, 0.9621, 0.5018, 0.6553, 0.572, 0.6553, 0.606, 0.9621, 0.5354, 0.9621, 0.31, 0.6553, 0.4045, 0.6553, 0.4299, 0.9621, 0.3266, 0.9621, 0.09106, 0.6553, -0.01836, 0.6553, -0.01709, 0.9723, 0.08777, 0.9623, 0.4032, 0.6553, 0.2952, 0.6553, 0.3027, 0.9739, 0.413, 0.9901, 0.86, 0.6553, 0.7627, 0.6553, 0.7731, 1.001, 0.8663, 0.9909, 0.802, 0.6553, 0.8829, 0.6553, 0.8883, 0.9621, 0.8108, 0.9652, 0.8829, 0.6553, 0.9531, 0.6553, 0.9556, 0.9621, 0.8883, 0.9621, 0.05794, 0.6553, 0.139, 0.6553, 0.1337, 0.9621, 0.05603, 0.9621, 0.1389, 0.776, 0.2311, 0.7746, 0.2311, 0.8433, 0.1394, 0.8433, 0.8108, 0.2741, 0.8883, 0.271, 0.8913, 1.131, 0.8326, 1.131, 0.08777, 0.2712, -0.01709, 0.2812, -0.01712, 1.131, 0.08806, 1.131, 0.1727, 0.271, 0.08777, 0.2712, 0.08806, 1.131, 0.1642, 1.131, 0.6177, 0.2998, 0.5385, 0.3102, 0.5436, 1.131, 0.6382, 1.131, 0.5385, 0.3102, 0.413, 0.299, 0.4071, 1.131, 0.5436, 1.131, 0.5354, 0.271, 0.606, 0.271, 0.593, 1.131, 0.5061, 1.131, 0.1337, 0.271, 0.2214, 0.271, 0.2096, 1.131, 0.1313, 1.131, 0.9556, 0.271, 1.056, 0.271, 1.057, 1.131, 0.9554, 1.131, 0.2331, 0.271, 0.3266, 0.271, 0.3124, 1.131, 0.2287, 1.131, 0.8883, 0.271, 0.9556, 0.271, 0.9554, 1.131, 0.8913, 1.131, 0.9829, 0.2812, 0.8663, 0.2998, 0.8773, 1.131, 0.9829, 1.131, 0.3266, 0.271, 0.4299, 0.271, 0.4032, 1.131, 0.3124, 1.131, 0.4299, 0.271, 0.5354, 0.271, 0.5061, 1.131, 0.4032, 1.131, 0.05603, 0.271, 0.1337, 0.271, 0.1313, 1.131, 0.05718, 1.131, 0.413, 0.299, 0.3027, 0.2828, 0.2982, 1.131, 0.4071, 1.131, 0.1394, 0.8433, 0.2311, 0.8433, 0.2311, 1.029, 0.1394, 1.093, 0.9596, 0.7774, 1.058, 0.776, 1.058, 0.8433, 0.9531, 0.8463, 0.2241, 0.7746, 0.31, 0.773, 0.3098, 0.8433, 0.2226, 0.8433, 0.8883, 0.7835, 0.9596, 0.7774, 0.9531, 0.8463, 0.8881, 0.8545, 0.9818, 0.7292, 0.8678, 0.7377, 0.8432, 0.8878, 0.9318, 0.9056, 0.31, 0.773, 0.4045, 0.7729, 0.4046, 0.8433, 0.3098, 0.8433, 0.4045, 0.7729, 0.5073, 0.7729, 0.5073, 0.8433, 0.4046, 0.8433, 0.05809, 0.776, 0.1389, 0.776, 0.1394, 0.8433, 0.05815, 0.8433, 0.4035, 0.7961, 0.2953, 0.7961, 0.2951, 0.8681, 0.4033, 0.8681, 0.2953, 0.7961, 0.2289, 0.7924, 0.2286, 0.8641, 0.2951, 0.8681, 0.8263, 0.7924, 0.8883, 0.7835, 0.8881, 0.8545, 0.8259, 0.8641, 0.0365, 0.7526, -0.01824, 0.7292, -0.06819, 0.9056, -0.02561, 0.8962, 0.1791, 0.7729, 0.0365, 0.7526, 0.03671, 0.8288, 0.1801, 0.8433, 0.6299, 0.7377, 0.5757, 0.7769, 0.7483, 0.8665, 0.792, 0.8878, 0.5757, 0.7769, 0.4035, 0.7961, 0.4033, 0.8681, 0.575, 0.8478, 0.5073, 0.7729, 0.5918, 0.7729, 0.5917, 0.8433, 0.5073, 0.8433, 0.9817, 0.6142, 0.8672, 0.5894, 0.8016, 0.5228, 0.7781, 0.4332, 0.7881, 0.3584, 0.8259, 0.3124, 0.8881, 0.2781, 0.9531, 0.2597, 1.058, 0.2624, 1.139, 0.275, 1.231, 0.3083, 1.281, 0.3686, 1.272, 0.4341, 1.234, 0.5051, 1.18, 0.5634, 1.091, 0.6012, 0.9531, 0.1552, 1.058, 0.1522, 1.058, 0.4041, 0.9531, 0.3564, 0.2226, 0.8433, 0.3098, 0.8433, 0.3098, 1.034, 0.2226, 1.029, 0.8881, 0.1633, 0.9531, 0.1552, 0.9531, 0.3564, 0.8881, 0.3337, 0.9817, 0.1678, 0.8672, 0.177, 0.8672, 0.4043, 0.9817, 0.3151, 0.3098, 0.8433, 0.4046, 0.8433, 0.4046, 1.082, 0.3098, 1.034, 0.4046, 0.8433, 0.5073, 0.8433, 0.5073, 1.082, 0.4046, 1.082, 0.05815, 0.8433, 0.1394, 0.8433, 0.1394, 1.093, 0.05816, 1.095, 0.4033, 0.177, 0.2951, 0.177, 0.2951, 0.3896, 0.4033, 0.433, 0.2951, 0.177, 0.2286, 0.173, 0.2286, 0.3531, 0.2951, 0.3896, 0.8259, 0.173, 0.8881, 0.1633, 0.8881, 0.3337, 0.8259, 0.3531, 0.03671, 0.8288, -0.01832, 0.8589, -0.01831, 1.006, 0.09136, 0.9682, 0.1801, 0.8433, 0.03671, 0.8288, 0.09136, 0.9682, 0.1801, 1.018, 0.6293, 0.177, 0.575, 0.1567, 0.5329, 0.433, 0.6293, 0.4043, 0.575, 0.1567, 0.4033, 0.177, 0.4033, 0.433, 0.5329, 0.433, 0.5073, 0.8433, 0.5917, 0.8433, 0.5917, 1.018, 0.5073, 1.082, 0.1341, 0.2787, 0.2301, 0.3185, 0.2586, 0.2263, 0.2277, 0.1703, 0.01403, 0.7975, 0.05751, 0.7515, 0.1511, 0.829, 0.1076, 0.8437, 0.2373, 0.7997, 0.3115, 0.8122, 0.3114, 0.8743, 0.237, 0.8902, 0.8902, 0.816, 1.014, 0.7975, 1.014, 0.8905, 0.8901, 0.8803, 0.9825, 0.8174, 0.8738, 0.8206, 0.8733, 0.8838, 0.9824, 0.8801, 0.3115, 0.8122, 0.4037, 0.8121, 0.4038, 0.8739, 0.3114, 0.8743, 0.4037, 0.8121, 0.5065, 0.8121, 0.5066, 0.8739, 0.4038, 0.8739, 0.05751, 0.2665, 0.1341, 0.2787, 0.2277, 0.1703, 0.1511, 0.1607, 0.4058, 0.8206, 0.2971, 0.8206, 0.297, 0.8838, 0.4056, 0.8838, 0.2971, 0.8206, 0.2325, 0.8192, 0.2321, 0.8822, 0.297, 0.8838, 0.8303, 0.8192, 0.8902, 0.816, 0.8901, 0.8803, 0.8299, 0.8822, 0.08918, 0.813, -0.01753, 0.8174, -0.0176, 0.8801, 0.08937, 0.8749, 0.1696, 0.8122, 0.08918, 0.813, 0.08937, 0.8749, 0.1705, 0.8739, 0.6352, 0.8206, 0.54, 0.8206, 0.5394, 0.8838, 0.6347, 0.8838, 0.54, 0.8206, 0.4058, 0.8206, 0.4056, 0.8838, 0.5394, 0.8838, 0.5065, 0.8121, 0.5926, 0.8122, 0.5925, 0.8739, 0.5066, 0.8739, 0.1313, 0.4398, 0.2096, 0.4399, 0.2301, 0.7997, 0.1341, 0.7515, 0.9554, 0.4399, 1.057, 0.4399, 1.058, 0.7515, 1.014, 0.7975, 0.2287, 0.4399, 0.3124, 0.4399, 0.3115, 0.8122, 0.2373, 0.7997, 0.8913, 0.4399, 0.9554, 0.4399, 1.014, 0.7975, 0.8902, 0.816, 0.9829, 0.4398, 0.8773, 0.4399, 0.8738, 0.8206, 0.9825, 0.8174, 0.3124, 0.4399, 0.4032, 0.4399, 0.4037, 0.8121, 0.3115, 0.8122, 0.4032, 0.4399, 0.5061, 0.4399, 0.5065, 0.8121, 0.4037, 0.8121, 0.05718, 0.4399, 0.1313, 0.4398, 0.1341, 0.7515, 0.05751, 0.7515, 0.4071, 0.4399, 0.2982, 0.4399, 0.2971, 0.8206, 0.4058, 0.8206, 0.2982, 0.4399, 0.2345, 0.4399, 0.2325, 0.8192, 0.2971, 0.8206, 0.8326, 0.4399, 0.8913, 0.4399, 0.8902, 0.816, 0.8303, 0.8192, 0.08806, 0.4399, -0.01712, 0.4398, -0.01753, 0.8174, 0.08918, 0.813, 0.1642, 0.4399, 0.08806, 0.4399, 0.08918, 0.813, 0.1696, 0.8122, 0.6382, 0.4399, 0.5436, 0.4399, 0.54, 0.8206, 0.6352, 0.8206, 0.5436, 0.4399, 0.4071, 0.4399, 0.4058, 0.8206, 0.54, 0.8206, 0.5061, 0.4399, 0.593, 0.4399, 0.5926, 0.8122, 0.5065, 0.8121, 0.2277, 0.1703, 0.2586, 0.2263, 0.3244, 0.1144, 0.3017, 0.09276, 0.1076, 0.8437, 0.1511, 0.829, 0.2455, 0.934, 0.2137, 0.9403, 0.1511, 0.829, 0.2277, 0.8214, 0.3017, 0.9257, 0.2455, 0.934, 0.2373, 0.7997, 0.237, 0.8902, 0.1575, 0.8632, 0.104, 0.8161, 0.1578, 0.1994, 0.1583, 0.1063, 0.02113, 0.1526, 0.07677, 0.2017, 0.1345, 0.2784, 0.05757, 0.2661, 0.1512, 0.2174, 0.2281, 0.227, 0.05757, 0.2661, 0.0139, 0.2635, 0.1075, 0.2075, 0.1512, 0.2174, 0.2313, 0.3182, 0.1345, 0.2784, 0.2281, 0.227, 0.2598, 0.2633, 0.3017, 0.2346, 0.3244, 0.2176, 0.5206, 0.5521, 0.511, 0.5645, 0.2137, 0.2492, 0.2455, 0.2429, 0.4832, 0.5714, 0.4672, 0.5742, 0.2455, 0.2429, 0.3017, 0.2346, 0.511, 0.5645, 0.4832, 0.5714, 0.104, 0.8161, 0.1575, 0.8632, 0.001001, 0.9251, -0.05791, 0.9087, 0.07677, 0.2017, 0.02113, 0.1526, -0.07854, 0.2492, -0.01719, 0.2663, 0.2281, 0.227, 0.1512, 0.2174, 0.2456, 0.1519, 0.302, 0.1552, 0.1512, 0.2174, 0.1075, 0.2075, 0.2136, 0.1426, 0.2456, 0.1519, 0.2598, 0.2633, 0.2281, 0.227, 0.302, 0.1552, 0.3253, 0.1551, 0.511, 0.5645, 0.5206, 0.5521, 0.7205, 0.7684, 0.7142, 0.7747, 0.4672, 0.5742, 0.4832, 0.5714, 0.6985, 0.7772, 0.6896, 0.778, 0.4832, 0.5714, 0.511, 0.5645, 0.7142, 0.7747, 0.6985, 0.7772, 0.9421, 0.2176, 1.001, 0.2339, 0.8131, 0.554, 0.7807, 0.5521, 0.9828, 0.2663, 0.9215, 0.2492, 0.7773, 0.5742, 0.8111, 0.5763, 0.302, 0.2596, 0.2456, 0.2679, 0.4837, 0.5743, 0.5116, 0.5674, 0.2456, 0.2679, 0.2136, 0.2663, 0.4675, 0.5763, 0.4837, 0.5743, 0.3253, 0.2339, 0.302, 0.2596, 0.5116, 0.5674, 0.5214, 0.554, 0.76, 0.7747, 0.7664, 0.7684, 0.7841, 0.7695, 0.7871, 0.7763, 0.6896, 0.6828, 0.6985, 0.6795, 0.6985, 0.6982, 0.6895, 0.6956, 0.6985, 0.6795, 0.7142, 0.6797, 0.7143, 0.6984, 0.6985, 0.6982, 0.7807, 0.5521, 0.8131, 0.554, 0.7841, 0.7695, 0.7664, 0.7684, 0.8111, 0.5763, 0.7773, 0.5742, 0.7646, 0.778, 0.783, 0.7791, 0.5116, 0.5674, 0.4837, 0.5743, 0.6985, 0.7788, 0.7143, 0.7763, 0.4837, 0.5743, 0.4675, 0.5763, 0.6895, 0.7791, 0.6985, 0.7788, 0.5214, 0.554, 0.5116, 0.5674, 0.7143, 0.7763, 0.7208, 0.7695, 0.1345, 0.212, 0.2313, 0.1991, 0.2311, 0.7746, 0.1389, 0.776, 0.0139, 0.1994, 0.05757, 0.212, 0.05809, 0.776, -0.04045, 0.7774, 0.237, 0.1991, 0.3114, 0.1832, 0.31, 0.773, 0.2241, 0.7746, 0.8901, 0.1892, 1.014, 0.1994, 0.9596, 0.7774, 0.8883, 0.7835, 0.9824, 0.189, 0.8733, 0.1926, 0.8678, 0.7377, 0.9818, 0.7292, 0.3114, 0.1832, 0.4038, 0.1828, 0.4045, 0.7729, 0.31, 0.773, 0.4038, 0.1828, 0.5066, 0.1828, 0.5073, 0.7729, 0.4045, 0.7729, 0.05757, 0.212, 0.1345, 0.212, 0.1389, 0.776, 0.05809, 0.776, 0.4056, 0.1927, 0.297, 0.1927, 0.2953, 0.7961, 0.4035, 0.7961, 0.297, 0.1927, 0.2321, 0.1911, 0.2289, 0.7924, 0.2953, 0.7961, 0.8299, 0.1911, 0.8901, 0.1892, 0.8883, 0.7835, 0.8263, 0.7924, 0.08937, 0.1838, -0.0176, 0.189, -0.01824, 0.7292, 0.0365, 0.7526, 0.1705, 0.1828, 0.08937, 0.1838, 0.0365, 0.7526, 0.1791, 0.7729, 0.6347, 0.1926, 0.5394, 0.1927, 0.5757, 0.7769, 0.6299, 0.7377, 0.5394, 0.1927, 0.4056, 0.1927, 0.4035, 0.7961, 0.5757, 0.7769, 0.5066, 0.1828, 0.5925, 0.1828, 0.5918, 0.7729, 0.5073, 0.7729, 0.9318, 0.2145, 0.8432, 0.1967, 0.8069, 0.3397, 0.871, 0.3747, 0.9744, 0.2051, 0.9318, 0.2145, 0.871, 0.3747, 0.9045, 0.3684, 0.8432, 0.1967, 0.8069, 0.1754, 0.7828, 0.3003, 0.8069, 0.3397, 0.6465, 0.8288, 0.6469, 0.7526, 0.8036, 0.8962, 0.7705, 0.9232, 0.5757, 0.7769, 0.575, 0.8478, 0.7198, 0.8893, 0.7483, 0.8665, 0.8204, 0.5518, 0.8672, 0.5894, 0.8427, 0.6571, 0.8063, 0.6519, 0.9817, 0.6142, 1.037, 0.6012, 0.9746, 0.687, 0.9318, 0.6745, 0.8672, 0.177, 0.9817, 0.1678, 0.9318, 0.2669, 0.8427, 0.2496, 0.871, 0.3747, 0.8069, 0.3397, 0.7141, 0.59, 0.7518, 0.6249, 0.9045, 0.3684, 0.871, 0.3747, 0.7518, 0.6249, 0.7749, 0.6245, 0.8069, 0.3397, 0.7828, 0.3003, 0.7028, 0.5556, 0.7141, 0.59, 0.7705, 0.2321, 0.8036, 0.2051, 0.8418, 0.3684, 0.8101, 0.3687, 0.7483, 0.1754, 0.7198, 0.1982, 0.8067, 0.3002, 0.8336, 0.3003, 0.8063, 0.1982, 0.8427, 0.2496, 0.7995, 0.3401, 0.7793, 0.3002, 0.9318, 0.2669, 0.9746, 0.2321, 0.9011, 0.3687, 0.864, 0.3752, 0.8427, 0.2496, 0.9318, 0.2669, 0.864, 0.3752, 0.7995, 0.3401, 0.7518, 0.6249, 0.7141, 0.59, 0.5933, 0.7586, 0.6131, 0.777, 0.7749, 0.6245, 0.7518, 0.6249, 0.6131, 0.777, 0.6253, 0.7768, 0.7141, 0.59, 0.7028, 0.5556, 0.5873, 0.7406, 0.5933, 0.7586, 0.8101, 0.3687, 0.8418, 0.3684, 0.834, 0.6245, 0.813, 0.6168, 0.8336, 0.3003, 0.8067, 0.3002, 0.8438, 0.5487, 0.8616, 0.5556, 0.8067, 0.3002, 0.7872, 0.3401, 0.8204, 0.5748, 0.8438, 0.5487, 0.864, 0.3752, 0.9011, 0.3687, 0.7683, 0.6168, 0.7387, 0.6099, 0.7995, 0.3401, 0.864, 0.3752, 0.7387, 0.6099, 0.7007, 0.5748, 0.8298, 0.777, 0.8387, 0.7586, 0.8171, 0.7507, 0.8083, 0.7691, 0.6253, 0.7241, 0.6131, 0.7279, 0.6062, 0.7131, 0.6218, 0.7165, 0.8387, 0.7586, 0.8388, 0.7406, 0.8294, 0.7369, 0.8171, 0.7507, 0.813, 0.6168, 0.834, 0.6245, 0.8243, 0.7768, 0.8132, 0.7727, 0.8616, 0.5556, 0.8438, 0.5487, 0.8294, 0.7369, 0.8388, 0.7406, 0.8438, 0.5487, 0.8204, 0.5748, 0.8171, 0.7507, 0.8294, 0.7369, 0.7387, 0.6099, 0.7683, 0.6168, 0.6218, 0.7727, 0.6062, 0.7691, 0.7007, 0.5748, 0.7387, 0.6099, 0.6062, 0.7691, 0.5862, 0.7507, 0.9523, 0.3165, 0.9616, 0.3168, 0.9611, 0.3087, 0.2363, 0.3943, 0.2388, 0.4046, 0.2271, 0.4044, 0.2388, 0.4046, 0.2357, 0.4154, 0.2271, 0.4044, 0.2357, 0.4154, 0.2269, 0.4196, 0.2271, 0.4044, 0.6116, 0.6786, 0.6227, 0.6956, 0.6521, 0.6742, 0.6227, 0.6956, 0.6428, 0.7084, 0.6521, 0.6742, 0.6428, 0.7084, 0.6673, 0.7147, 0.6521, 0.6742, 0.6673, 0.7147, 0.6883, 0.7007, 0.6521, 0.6742, 0.6522, 0.6428, 0.6348, 0.6418, 0.6521, 0.6742, 0.6348, 0.6418, 0.6126, 0.6503, 0.6521, 0.6742, 0.6126, 0.6503, 0.6116, 0.6786, 0.6521, 0.6742, 0.6883, 0.7007, 0.6895, 0.6776, 0.6521, 0.6742, 0.6895, 0.6776, 0.6825, 0.658, 0.6521, 0.6742, 0.6825, 0.658, 0.6684, 0.6478, 0.6521, 0.6742, 0.6684, 0.6478, 0.6522, 0.6428, 0.6521, 0.6742, 0.9616, 0.3168, 0.9702, 0.3149, 0.9611, 0.3087, 0.9702, 0.3149, 0.9706, 0.311, 0.9611, 0.3087, 0.9706, 0.311, 0.971, 0.3056, 0.9611, 0.3087, 0.971, 0.3056, 0.969, 0.301, 0.9611, 0.3087, 0.9467, 0.313, 0.9523, 0.3165, 0.9611, 0.3087, 0.9518, 0.306, 0.9467, 0.313, 0.9611, 0.3087, 0.9554, 0.3023, 0.9518, 0.306, 0.9611, 0.3087, 0.9624, 0.3001, 0.9554, 0.3023, 0.9611, 0.3087, 0.969, 0.301, 0.9624, 0.3001, 0.9611, 0.3087, 0.4772, 0.3333, 0.4884, 0.3429, 0.5037, 0.3217, 0.4732, 0.3199, 0.4772, 0.3333, 0.5037, 0.3217, 0.478, 0.3087, 0.4732, 0.3199, 0.5037, 0.3217, 0.4866, 0.3003, 0.478, 0.3087, 0.5037, 0.3217, 0.505, 0.296, 0.4866, 0.3003, 0.5037, 0.3217, 0.5268, 0.3053, 0.505, 0.296, 0.5037, 0.3217, 0.5386, 0.3181, 0.5268, 0.3053, 0.5037, 0.3217, 0.5364, 0.3287, 0.5386, 0.3181, 0.5037, 0.3217, 0.5265, 0.3388, 0.5364, 0.3287, 0.5037, 0.3217, 0.5046, 0.3464, 0.5265, 0.3388, 0.5037, 0.3217, 0.4884, 0.3429, 0.5046, 0.3464, 0.5037, 0.3217, 0.2273, 0.3926, 0.2363, 0.3943, 0.2271, 0.4044, 0.2195, 0.3908, 0.2273, 0.3926, 0.2271, 0.4044, 0.2145, 0.4015, 0.2195, 0.3908, 0.2271, 0.4044, 0.2174, 0.4161, 0.2145, 0.4015, 0.2271, 0.4044, 0.2269, 0.4196, 0.2174, 0.4161, 0.2271, 0.4044])
me_cylinder_000.materials.append(mat_treebridge)
me_cylinder_000.use_remesh_preserve_volume = False
me_cylinder_000.use_remesh_preserve_attributes = False
me_cylinder_000.use_mirror_vertex_groups = False
me_cylinder_000.update()
me_plane = bpy.data.meshes.new('Plane')
me_plane.from_pydata([(-1.0, -1.0, 0.0), (19.0, -1.0, 0.0), (-1.0, 1.0, 0.0), (19.0, 1.0, 0.0), (-1.0, -1.0, -20.0), (-1.0, 1.0, -20.0), (-21.0, -1.0, -20.0), (-21.0, 1.0, -20.0), (-21.0, -1.0, 0.0), (-21.0, 1.0, 0.0), (19.0, -1.0, -30.0), (19.0, 1.0, -30.0), (-41.0, -1.0, -30.0), (-41.0, 1.0, -30.0), (-41.0, -1.0, 0.0), (-41.0, 1.0, 0.0)], [], [(0, 1, 3, 2), (0, 2, 5, 4), (4, 5, 7, 6), (6, 7, 9, 8), (0, 4, 6, 8, 14, 12, 10, 1), (3, 1, 10, 11), (11, 10, 12, 13), (13, 12, 14, 15), (8, 9, 15, 14)])
me_plane.use_remesh_preserve_volume = False
me_plane.use_remesh_preserve_attributes = False
me_plane.use_mirror_vertex_groups = False
me_plane.update()

# ---- objects
ob_sun = bpy.data.objects.new('Sun', light_sun)
ob_cylinder_000 = bpy.data.objects.new('Cylinder.000', me_cylinder_000)
ob_plane = bpy.data.objects.new('Plane', me_plane)
ob_camera = bpy.data.objects.new('Camera', cam_camera)

# ---- transforms, parenting, visibility, modifiers, constraints
ob_sun.location = (19.22, -15.21, 20.59)
ob_sun.rotation_euler = (3.634e-08, 0.6647, -0.6595)
ob_sun.lineart.crease_threshold = 0.0
ob_cylinder_000.location = (-8.941, -0.2239, -2.105)
ob_cylinder_000.rotation_euler = (3.672, 1.571, 3.672)
ob_cylinder_000.scale = (2.54, 2.54, 2.54)
ob_cylinder_000.lineart.crease_threshold = 0.0
ob_plane.location = (11.0, 0.0, 0.0)
ob_plane.lineart.crease_threshold = 0.0
ob_camera.location = (0.1187, -32.12, 12.82)
ob_camera.rotation_euler = (1.114, 0.01081, 0.04345)
ob_camera.lock_rotations_4d = False
ob_camera.empty_display_type = 'ARROWS'
ob_camera.color = (0.0, 0.0, 0.0, 0.0)
ob_camera.display_type = 'WIRE'
ob_camera.lineart.crease_threshold = 0.0

# ---- collection membership
col_collection_1.objects.link(ob_sun)
col_collection_1.objects.link(ob_cylinder_000)
col_collection_1.objects.link(ob_plane)
col_collection_1.objects.link(ob_camera)

# ---- scene / render settings (as saved in the file)
scene.camera = ob_camera
scene.frame_start = 1; scene.frame_end = 250; scene.frame_set(1)
scene.render.engine = 'CYCLES'
scene.render.resolution_percentage = 50
scene.render.dither_intensity = 0.0
scene.cycles.use_denoising = False
scene.cycles.samples = 10
scene.cycles.sampling_pattern = 'TABULATED_SOBOL'
scene.cycles.light_sampling_threshold = 0.0
scene.cycles.use_adaptive_sampling = False
scene.cycles.use_light_tree = False
scene.cycles.blur_glossy = 0.0
scene.cycles.volume_bounces = 1
scene.cycles.pixel_filter_type = 'GAUSSIAN'
scene.cycles.sample_clamp_indirect = 0.0
scene.view_settings.view_transform = 'Standard'
bpy.context.view_layer.update()
